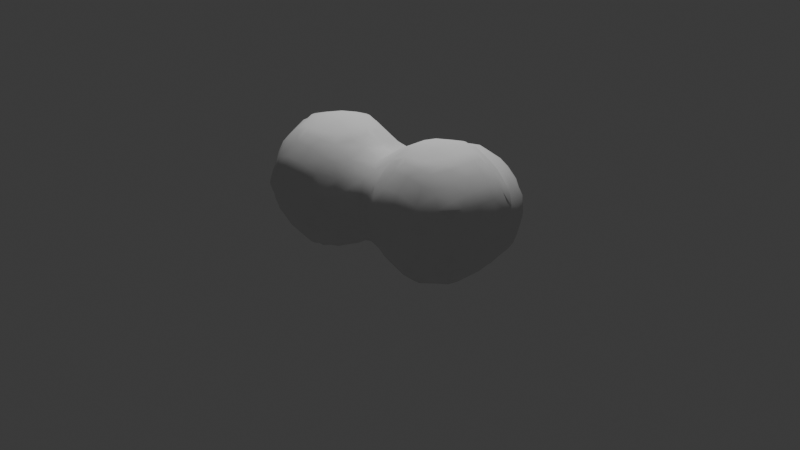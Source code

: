 # Source: SmokeMesh01.blend  (saved by Blender 4.3.34; exported with 4.5.12 LTS)
import bpy
from mathutils import Matrix  # noqa: F401  (used for matrix-valued properties, if any)

bpy.ops.wm.read_factory_settings(use_empty=True)
scene = bpy.context.scene
scene.name = 'Scene'

# ---- collections
col_collection = bpy.data.collections.new('Collection'); scene.collection.children.link(col_collection)

# ---- world
world_world = bpy.data.worlds.new('World'); scene.world = world_world
world_world.use_nodes = True; world_world.node_tree.nodes.clear()
_N = world_world.node_tree.nodes; _L = world_world.node_tree.links
n0 = _N.new('ShaderNodeOutputWorld'); n0.name = 'World Output'; n0.location = (300, 300)
n1 = _N.new('ShaderNodeBackground'); n1.name = 'Background'; n1.location = (10, 300)
n1.inputs[0].default_value = (0.05088, 0.05088, 0.05088, 1.0)
_L.new(n1.outputs[0], n0.inputs[0])
n0.is_active_output = True
world_world.color = (0.05088, 0.05088, 0.05088)
world_world.sun_shadow_jitter_overblur = 0.0

# ---- cameras
cam_camera = bpy.data.cameras.new('Camera')
cam_camera.clip_end = 100.0
cam_camera.ortho_scale = 7.314

# ---- lights
light_light = bpy.data.lights.new('Light', 'POINT')
light_light.energy = 1000.0
light_light.shadow_soft_size = 0.1

# ---- meshes
me_icosphere_015 = bpy.data.meshes.new('Icosphere.015')
me_icosphere_015.from_pydata([(-0.616, -0.25, -0.2366), (-0.639, -0.2849, -0.1), (-0.6007, -0.002889, -0.4008), (-0.6269, -0.08173, -0.302), (-0.689, -0.1, -0.1), (-0.4071, -0.6054, -0.01801), (-0.4145, -0.4122, -0.413), (-0.4552, -0.4459, -0.3), (-0.4782, -0.5094, -0.09081), (-0.449, -0.3, -0.4541), (-0.5546, -0.31, -0.302), (-0.5925, -0.3849, -0.1), (-0.4072, -0.03489, -0.606), (-0.4956, -0.08556, -0.4966), (-0.5841, -0.1362, -0.3699), (-0.2372, -0.618, -0.246), (-0.3023, -0.6313, -0.09081), (-0.3, -0.4503, -0.4503), (-0.3023, -0.5497, -0.3076), (-0.3705, -0.5824, -0.1513), (-0.2514, -0.2441, -0.6172), (-0.3109, -0.3065, -0.5557), (-0.3109, -0.1009, -0.6311), (-0.3848, -0.1682, -0.5925), (-0.1, -0.6331, -0.2782), (-0.1, -0.6904, -0.1), (-0.02087, -0.4051, -0.6041), (-0.09252, -0.4732, -0.5124), (-0.1, -0.5877, -0.3782), (-0.09252, -0.3065, -0.6287), (-0.1542, -0.3774, -0.5873), (-0.1, -0.1, -0.6893), (-0.6391, -0.2745, 0.1), (-0.6161, -0.2362, 0.2364), (-0.6958, -0.1, 0.1), (-0.6362, -0.0938, 0.3018), (-0.6072, -0.023, 0.4098), (-0.4071, -0.6054, 0.0183), (-0.473, -0.5096, 0.09098), (-0.4459, -0.4439, 0.3), (-0.4109, -0.4093, 0.409), (-0.5859, -0.3745, 0.1), (-0.5466, -0.3017, 0.3018), (-0.4455, -0.3, 0.4472), (-0.5831, -0.1563, 0.3697), (-0.4953, -0.08998, 0.4985), (-0.4074, -0.02362, 0.6049), (-0.3056, -0.6359, 0.09098), (-0.2426, -0.6256, 0.2615), (-0.376, -0.5826, 0.1516), (-0.3056, -0.5532, 0.3169), (-0.3, -0.4545, 0.4516), (-0.3073, -0.3122, 0.5536), (-0.2455, -0.2537, 0.6192), (-0.3789, -0.157, 0.5872), (-0.3073, -0.09417, 0.6301), (-0.1, -0.6961, 0.1), (-0.1, -0.6388, 0.2898), (-0.1, -0.5941, 0.3898), (-0.09858, -0.4784, 0.5159), (-0.03097, -0.4051, 0.6041), (-0.1643, -0.387, 0.5931), (-0.09858, -0.3122, 0.6299), (-0.1, -0.1, 0.6888), (-0.6007, 0.002889, -0.4008), (-0.6269, 0.08173, -0.302), (-0.689, 0.1, -0.1), (-0.616, 0.25, -0.2366), (-0.639, 0.2849, -0.1), (-0.4072, 0.03489, -0.606), (-0.4956, 0.08556, -0.4966), (-0.5841, 0.1362, -0.3699), (-0.449, 0.3, -0.4541), (-0.5546, 0.31, -0.302), (-0.5925, 0.3849, -0.1), (-0.4145, 0.4122, -0.413), (-0.4552, 0.4459, -0.3), (-0.4782, 0.5094, -0.09081), (-0.4071, 0.6054, -0.01801), (-0.3109, 0.1009, -0.6311), (-0.3848, 0.1682, -0.5925), (-0.2514, 0.2441, -0.6172), (-0.3109, 0.3065, -0.5557), (-0.3, 0.4503, -0.4503), (-0.3023, 0.5497, -0.3076), (-0.3705, 0.5824, -0.1513), (-0.2372, 0.6206, -0.246), (-0.3023, 0.6337, -0.09081), (-0.1, 0.1, -0.6893), (-0.09252, 0.3065, -0.6287), (-0.1542, 0.3774, -0.5873), (-0.02087, 0.4156, -0.6041), (-0.1034, 0.5019, -0.5169), (-0.186, 0.5883, -0.3794), (-0.05267, 0.666, -0.4464), (-0.1008, 0.71, -0.3222), (-0.123, 0.738, -0.1), (-0.006819, 0.9364, -0.4653), (-0.01118, 0.8923, -0.3133), (-0.02305, 0.8479, -0.1), (-0.00221, 1.137, -0.6068), (-0.013, 1.082, -0.5192), (-0.0146, 1.1, -0.3409), (-0.00221, 1.208, -0.6068), (-0.01114, 1.232, -0.5), (-0.01265, 1.234, -0.3595), (-0.6958, 0.1, 0.1), (-0.6362, 0.0938, 0.3018), (-0.6072, 0.023, 0.4098), (-0.6391, 0.2745, 0.1), (-0.6161, 0.2362, 0.2364), (-0.5831, 0.1563, 0.3697), (-0.4953, 0.08998, 0.4985), (-0.4074, 0.02362, 0.6049), (-0.5859, 0.3745, 0.1), (-0.5466, 0.3017, 0.3018), (-0.4455, 0.3, 0.4472), (-0.473, 0.5096, 0.09098), (-0.4459, 0.4439, 0.3), (-0.4109, 0.4093, 0.409), (-0.4071, 0.6054, 0.0183), (-0.3789, 0.157, 0.5872), (-0.3073, 0.09417, 0.6301), (-0.3073, 0.3122, 0.5536), (-0.2455, 0.2537, 0.6192), (-0.376, 0.5826, 0.1516), (-0.3056, 0.5532, 0.3169), (-0.3, 0.4545, 0.4516), (-0.3056, 0.6367, 0.09098), (-0.2426, 0.6256, 0.2615), (-0.1, 0.1, 0.6888), (-0.1643, 0.387, 0.5931), (-0.09858, 0.3122, 0.6299), (-0.1, 0.5941, 0.3898), (-0.09858, 0.4784, 0.5159), (-0.03097, 0.4051, 0.6041), (-0.08912, 0.7313, 0.08969), (-0.1, 0.6416, 0.2898), (-0.01519, 0.8157, 0.01615), (0.1, -0.6388, -0.2898), (0.1, -0.6961, -0.1), (0.03097, -0.4051, -0.6041), (0.09858, -0.4784, -0.5159), (0.1, -0.5941, -0.3898), (0.09858, -0.3122, -0.6299), (0.1643, -0.387, -0.5931), (0.1, -0.1, -0.6888), (0.2426, -0.6256, -0.2615), (0.3056, -0.6359, -0.09098), (0.3, -0.4545, -0.4516), (0.3056, -0.5532, -0.3169), (0.376, -0.5826, -0.1516), (0.2455, -0.2537, -0.6192), (0.3073, -0.3122, -0.5536), (0.2795, -0.1, -0.634), (0.3795, -0.1, -0.5882), (0.4078, -0.6054, -0.0183), (0.4112, -0.4093, -0.409), (0.4867, -0.4365, -0.2824), (0.4847, -0.5237, -0.09098), (0.4867, -0.2824, -0.4391), (0.5446, -0.3373, -0.3373), (0.5, -0.1, -0.5103), (0.6058, -0.4023, -0.204), (0.6485, -0.4177, -0.1), (0.7, -0.2047, -0.4037), (0.6835, -0.3088, -0.2824), (0.7485, -0.3792, -0.1), (0.7, -0.1, -0.4598), (0.9763, -0.4117, -0.2287), (0.9373, -0.4258, -0.1), (0.9, -0.2352, -0.4352), (0.9058, -0.3332, -0.2972), (0.8373, -0.3792, -0.1), (0.9677, -0.03192, -0.6141), (0.9006, -0.09915, -0.5367), (1.1, -0.4292, -0.2672), (1.1, -0.4786, -0.1), (1.186, -0.2054, -0.6046), (1.111, -0.2681, -0.5066), (1.1, -0.3811, -0.3672), (1.111, -0.09915, -0.6292), (1.052, -0.1653, -0.5777), (1.398, -0.4001, -0.4001), (1.319, -0.4332, -0.3165), (1.3, -0.5007, -0.1), (1.3, -0.209, -0.607), (1.319, -0.3252, -0.4801), (1.265, -0.3967, -0.3942), (1.3, -0.1, -0.6477), (1.4, -0.4001, -0.4001), (1.48, -0.4173, -0.2811), (1.5, -0.459, -0.1), (1.41, -0.2065, -0.6048), (1.472, -0.2846, -0.4809), (1.534, -0.3626, -0.3352), (1.486, -0.08983, -0.6228), (1.544, -0.1497, -0.5616), (1.601, -0.4009, -0.2018), (1.619, -0.4111, -0.1), (1.637, -0.2292, -0.4283), (1.686, -0.2862, -0.2778), (1.719, -0.3281, -0.1), (1.612, -0.01639, -0.609), (1.691, -0.08394, -0.4851), (1.771, -0.1515, -0.3538), (1.808, -0.2098, -0.2205), (1.821, -0.2281, -0.1), (1.807, -0.01816, -0.4085), (1.832, -0.0909, -0.2923), (1.894, -0.1, -0.1), (0.1, -0.6904, 0.1), (0.1, -0.6331, 0.2782), (0.1, -0.5877, 0.3782), (0.09252, -0.4732, 0.5124), (0.02087, -0.4051, 0.6041), (0.1542, -0.3774, 0.5873), (0.09252, -0.3065, 0.6287), (0.1, -0.1, 0.6893), (0.3023, -0.6313, 0.09081), (0.2372, -0.618, 0.246), (0.3705, -0.5824, 0.1513), (0.3023, -0.5497, 0.3076), (0.3, -0.4503, 0.4503), (0.3109, -0.3065, 0.5557), (0.2514, -0.2441, 0.6172), (0.3848, -0.1682, 0.5925), (0.3109, -0.1009, 0.6311), (0.4078, -0.6054, 0.01801), (0.4847, -0.5242, 0.09081), (0.4891, -0.4387, 0.2834), (0.4152, -0.4122, 0.413), (0.5486, -0.3386, 0.339), (0.4891, -0.2831, 0.445), (0.4847, -0.1009, 0.5286), (0.4078, -0.03489, 0.606), (0.6497, -0.4185, 0.1), (0.6074, -0.4033, 0.2057), (0.7497, -0.3777, 0.1), (0.6854, -0.2891, 0.3), (0.63, -0.2052, 0.4028), (0.7633, -0.1914, 0.3942), (0.698, -0.1148, 0.4327), (0.9371, -0.4283, 0.1), (0.9761, -0.415, 0.2309), (0.8371, -0.3777, 0.1), (0.8913, -0.3088, 0.3126), (0.9398, -0.2446, 0.4416), (0.8064, -0.1914, 0.3942), (0.8896, -0.111, 0.5038), (0.9729, -0.0307, 0.6145), (1.1, -0.4805, 0.1), (1.1, -0.4311, 0.2674), (1.1, -0.3803, 0.3674), (1.115, -0.2662, 0.505), (1.192, -0.2032, 0.6024), (1.058, -0.164, 0.5749), (1.115, -0.09842, 0.6241), (1.3, -0.4979, 0.1), (1.3, -0.4386, 0.2841), (1.3, -0.3908, 0.3841), (1.309, -0.2745, 0.5192), (1.248, -0.2032, 0.6024), (1.381, -0.1971, 0.5986), (1.309, -0.1182, 0.6278), (1.518, -0.4449, 0.1161), (1.463, -0.425, 0.2533), (1.596, -0.3982, 0.1935), (1.518, -0.3697, 0.312), (1.5, -0.2634, 0.4688), (1.5, -0.1542, 0.5688), (1.5, -0.0542, 0.6185), (1.624, -0.4139, 0.06017), (1.694, -0.3456, 0.1161), (1.703, -0.2646, 0.3006), (1.639, -0.226, 0.4265), (1.772, -0.1485, 0.3677), (1.689, -0.07852, 0.4827), (1.606, -0.008542, 0.604), (1.826, -0.2333, 0.1), (1.815, -0.2168, 0.2343), (1.898, -0.1, 0.1), (1.834, -0.0891, 0.3006), (1.804, -0.01517, 0.4055), (0.1, 0.1, -0.6888), (0.116, 0.3191, -0.6299), (0.1934, 0.3985, -0.5993), (0.112, 0.4754, -0.6181), (0.1934, 0.4018, -0.5993), (0.03056, 0.5489, -0.5798), (0.1738, 0.7606, -0.8364), (0.1308, 0.6964, -0.6993), (0.02674, 0.7196, -0.5079), (0.0003847, 0.7993, -0.3984), (0.1452, 0.9, -0.8688), (0.05549, 0.9, -0.7), (0.008473, 0.8818, -0.5192), (0.0003847, 0.803, -0.3984), (0.005014, 0.9815, -0.2283), (0.03639, 0.9479, -0.1), (0.133, 1.1, -0.8805), (0.02651, 1.082, -0.6841), (0.0001241, 1.004, -0.5987), (0.01058, 1.1, -0.2409), (0.07958, 1.1, -0.1), (0.1516, 1.3, -0.8627), (0.05191, 1.285, -0.6841), (0.02432, 1.332, -0.5), (0.03278, 1.3, -0.2957), (0.1331, 1.307, -0.08679), (0.1779, 1.429, -0.8315), (0.1467, 1.469, -0.7), (0.1375, 1.518, -0.5016), (0.1453, 1.508, -0.3137), (0.1642, 1.447, -0.1447), (0.2795, 0.1, -0.634), (0.3795, 0.1, -0.5893), (0.2906, 0.3136, -0.6194), (0.3789, 0.2287, -0.5888), (0.2024, 0.3985, -0.5993), (0.3714, 0.5795, -0.8217), (0.2869, 0.4907, -0.6925), (0.2024, 0.4018, -0.5993), (0.367, 0.7712, -1.02), (0.3025, 0.6993, -0.8957), (0.238, 0.6273, -0.7655), (0.3346, 0.9, -1.041), (0.2346, 0.9, -0.9688), (0.3213, 1.1, -1.05), (0.2213, 1.1, -0.9805), (0.3459, 1.3, -1.033), (0.2459, 1.3, -0.9627), (0.2122, 1.378, -0.01132), (0.3787, 1.416, -1.012), (0.3135, 1.489, -0.89), (0.2393, 1.569, -0.7), (0.2041, 1.597, -0.5693), (0.2252, 1.58, -0.2561), (0.2853, 1.515, -0.08233), (0.5, 0.1, -0.5191), (0.5, 0.367, -0.6263), (0.5, 0.267, -0.5509), (0.5, 0.5508, -0.8583), (0.5, 0.4508, -0.7263), (0.5, 0.7368, -1.043), (0.5, 0.6368, -0.9583), (0.5, 0.9, -1.108), (0.5, 1.1, -1.126), (0.5, 1.3, -1.095), (0.5, 1.444, -1.034), (0.5, 1.544, -0.9421), (0.4377, 1.583, -0.02), (0.7, 0.1, -0.5062), (0.7, 0.3556, -0.6487), (0.7, 0.2556, -0.5501), (0.7, 0.5288, -0.8893), (0.7, 0.4288, -0.7487), (0.7, 0.7119, -1.052), (0.7, 0.6119, -0.9893), (0.7, 0.9, -1.129), (0.7, 1.1, -1.15), (0.7, 1.3, -1.119), (0.7, 1.467, -1.046), (0.7, 1.567, -0.9658), (0.9403, 0.1, -0.629), (0.8403, 0.1, -0.5765), (0.8917, 0.2881, -0.6669), (0.8195, 0.2135, -0.5877), (0.9, 0.5392, -0.8667), (0.9, 0.4392, -0.7652), (0.9, 0.7412, -1.033), (0.9, 0.6412, -0.9667), (0.9, 0.9, -1.094), (0.9, 1.1, -1.118), (0.9, 1.3, -1.081), (0.9, 1.437, -1.023), (0.9, 1.537, -0.9404), (0.9454, 1.574, -0.03352), (1.1, 0.1, -0.6836), (1.1, 0.3, -0.701), (1.035, 0.5688, -0.826), (1.101, 0.5013, -0.7418), (1.015, 0.7836, -1.012), (1.091, 0.717, -0.8844), (1.168, 0.6505, -0.7691), (1.046, 0.9, -1.031), (1.146, 0.9, -0.9423), (1.067, 1.1, -1.044), (1.167, 1.1, -0.9661), (1.034, 1.3, -1.024), (1.134, 1.3, -0.9395), (1.181, 1.349, -0.02206), (1.003, 1.403, -1.003), (1.072, 1.475, -0.8759), (1.141, 1.545, -0.7), (1.183, 1.583, -0.5), (1.171, 1.573, -0.3), (1.106, 1.504, -0.09446), (1.3, 0.1, -0.6992), (1.3, 0.3, -0.6986), (1.317, 0.5173, -0.6536), (1.395, 0.5954, -0.5977), (1.207, 0.7838, -0.8095), (1.269, 0.7103, -0.7015), (1.382, 0.7, -0.5819), (1.231, 0.9, -0.8423), (1.314, 0.9, -0.7), (1.384, 0.9145, -0.5069), (1.396, 0.9908, -0.3596), (1.377, 0.9893, -0.04589), (1.249, 1.1, -0.8661), (1.34, 1.1, -0.7), (1.384, 1.1, -0.5), (1.382, 1.085, -0.2958), (1.336, 1.085, -0.1075), (1.229, 1.3, -0.8395), (1.298, 1.3, -0.7), (1.35, 1.3, -0.5), (1.333, 1.3, -0.3), (1.244, 1.289, -0.09324), (1.209, 1.413, -0.8114), (1.232, 1.445, -0.7), (1.259, 1.483, -0.5), (1.252, 1.473, -0.3), (1.224, 1.434, -0.1554), (1.5, 0.1, -0.6617), (1.5, 0.3, -0.6608), (1.5, 0.4578, -0.6241), (1.5, 0.5578, -0.5682), (1.501, 0.6964, -0.4815), (1.575, 0.7697, -0.3), (1.599, 0.799, -0.1959), (1.434, 0.8575, -0.4449), (1.462, 0.9145, -0.2958), (1.501, 0.9007, -0.1209), (1.403, 1.009, -0.2263), (1.403, 1.009, -0.1792), (0.1967, 1.604, -0.436), (0.1967, 1.604, -0.3894), (0.3817, 1.613, -0.8151), (0.3393, 1.638, -0.7), (0.2824, 1.654, -0.5016), (0.2951, 1.65, -0.3137), (0.3585, 1.63, -0.1533), (0.5, 1.634, -0.8421), (0.5, 1.705, -0.7), (0.5138, 1.767, -0.4907), (0.5138, 1.755, -0.3145), (0.5026, 1.652, -0.092), (0.5897, 1.803, -0.4178), (0.5897, 1.803, -0.3908), (0.7, 1.648, -0.8658), (0.7, 1.736, -0.7), (0.6939, 1.787, -0.4907), (0.6939, 1.772, -0.3145), (0.7, 1.681, -0.1), (0.6232, 1.803, -0.4178), (0.6232, 1.803, -0.3908), (0.9, 1.629, -0.8404), (0.9, 1.701, -0.7), (0.9, 1.747, -0.5), (0.9, 1.726, -0.3), (0.8872, 1.644, -0.1001), (1.008, 1.606, -0.8071), (1.041, 1.632, -0.7), (1.083, 1.657, -0.5), (1.071, 1.645, -0.3), (1.03, 1.621, -0.1669), (1.629, 0.1, -0.6171), (1.729, 0.1, -0.5339), (1.629, 0.3, -0.6167), (1.729, 0.3, -0.5332), (1.611, 0.415, -0.6084), (1.69, 0.4822, -0.4838), (1.768, 0.5494, -0.3503), (1.635, 0.6273, -0.4266), (1.701, 0.6606, -0.2902), (1.692, 0.7397, -0.1175), (1.621, 0.8121, -0.06253), (1.826, 0.1, -0.4339), (1.901, 0.1, -0.3), (1.963, 0.1, -0.1), (1.826, 0.3, -0.4332), (1.9, 0.3, -0.3), (1.962, 0.3, -0.1), (1.806, 0.416, -0.4077), (1.831, 0.4896, -0.2902), (1.891, 0.5, -0.1), (1.807, 0.608, -0.2169), (1.819, 0.6254, -0.1), (0.1, 0.1, 0.6893), (0.1542, 0.3774, 0.5873), (0.09252, 0.3065, 0.6287), (0.1, 0.5877, 0.3745), (0.09252, 0.4732, 0.5124), (0.02087, 0.4051, 0.6041), (0.1, 0.7398, 0.1296), (0.1, 0.6398, 0.2745), (0.1061, 0.8894, 0.03938), (0.169, 1.1, 0.0348), (0.1818, 1.245, 0.02029), (0.3848, 0.1682, 0.5925), (0.3109, 0.1009, 0.6311), (0.3109, 0.3065, 0.5557), (0.2514, 0.2441, 0.6172), (0.3, 0.5511, 0.3499), (0.3, 0.4511, 0.4503), (0.3, 0.7524, 0.1579), (0.3, 0.6524, 0.2499), (0.3, 0.9, 0.127), (0.3, 1.1, 0.1336), (0.2873, 1.307, 0.07831), (0.3455, 1.45, 0.04459), (0.5954, 0.1899, 0.3965), (0.5016, 0.1124, 0.5057), (0.4078, 0.03489, 0.606), (0.5622, 0.3, 0.3745), (0.4622, 0.3, 0.4542), (0.4925, 0.4879, 0.3226), (0.4208, 0.4132, 0.4131), (0.5, 0.7804, 0.1897), (0.5, 0.6804, 0.2262), (0.4811, 0.8816, 0.1914), (0.5352, 0.9361, 0.2189), (0.4044, 1.1, 0.1988), (0.5044, 1.1, 0.2255), (0.4824, 1.31, 0.1832), (0.5374, 1.25, 0.2151), (0.5026, 1.51, 0.07086), (0.6059, 0.1899, 0.3965), (0.6835, 0.114, 0.4655), (0.6291, 0.3, 0.3745), (0.7291, 0.3, 0.4645), (0.6997, 0.5093, 0.3417), (0.7662, 0.4488, 0.4284), (0.6063, 0.794, 0.1991), (0.6838, 0.7164, 0.2453), (0.6063, 0.8027, 0.1991), (0.6838, 0.8816, 0.2257), (0.7, 1.1, 0.246), (0.7, 1.381, 0.1946), (0.7, 1.281, 0.2206), (0.7, 1.5, 0.1077), (0.8407, 0.1, 0.5676), (0.9407, 0.1, 0.6237), (0.8437, 0.3, 0.5645), (0.9437, 0.3, 0.6233), (0.8138, 0.5822, 0.3906), (0.8953, 0.5056, 0.5008), (0.9768, 0.4291, 0.614), (0.8883, 0.7056, 0.349), (0.9472, 0.6426, 0.4399), (0.9877, 0.995, 0.1955), (0.9126, 0.917, 0.2437), (0.9754, 1.1, 0.1921), (0.8754, 1.1, 0.2206), (0.9077, 1.315, 0.179), (0.8461, 1.258, 0.2124), (0.8872, 1.504, 0.06606), (1.1, 0.1, 0.6699), (1.1, 0.3, 0.6691), (1.061, 0.5624, 0.5733), (1.116, 0.4974, 0.6231), (1.1, 0.7774, 0.3778), (1.116, 0.6634, 0.504), (1.194, 0.6024, 0.6018), (1.1, 0.9739, 0.1669), (1.1, 0.8739, 0.2778), (1.1, 1.1, 0.1159), (1.109, 1.289, 0.06326), (1.048, 1.441, 0.04006), (1.3, 0.1, 0.6862), (1.3, 0.3, 0.6855), (1.364, 0.5934, 0.5968), (1.298, 0.516, 0.6269), (1.3, 0.788, 0.3786), (1.298, 0.6718, 0.5181), (1.23, 0.6024, 0.6018), (1.306, 0.9501, 0.0962), (1.3, 0.8456, 0.2786), (1.236, 1.1, 0.02386), (1.204, 1.216, 0.004803), (1.5, 0.1, 0.6537), (1.5, 0.3, 0.6532), (1.5, 0.5508, 0.566), (1.5, 0.4508, 0.6179), (1.592, 0.7963, 0.1865), (1.515, 0.7663, 0.31), (1.5, 0.6607, 0.466), (1.515, 0.8552, 0.1119), (1.459, 0.8239, 0.2499), (0.5711, 1.61, 0.01176), (0.7, 1.611, 0.01303), (0.812, 1.605, 0.005621), (1.72, 0.1, 0.5213), (1.62, 0.1, 0.6137), (1.72, 0.3, 0.5209), (1.62, 0.3, 0.6134), (1.769, 0.5461, 0.364), (1.687, 0.4769, 0.4814), (1.605, 0.4077, 0.6037), (1.692, 0.7422, 0.1119), (1.702, 0.6612, 0.2984), (1.636, 0.6242, 0.4246), (1.621, 0.8121, 0.05315), (1.954, 0.1, 0.1), (1.884, 0.1, 0.3), (1.819, 0.1, 0.4213), (1.953, 0.3, 0.1), (1.883, 0.3, 0.3), (1.818, 0.3, 0.4209), (1.895, 0.5, 0.1), (1.832, 0.4876, 0.2984), (1.804, 0.4127, 0.405), (1.824, 0.6305, 0.1), (1.813, 0.6149, 0.2306)], [], [(4, 3, 0, 1), (10, 9, 6, 7), (11, 10, 7, 8), (11, 1, 0, 10), (14, 13, 9, 10), (14, 3, 2, 13), (3, 14, 10, 0), (18, 7, 6, 17), (19, 18, 15, 16), (19, 8, 7, 18), (8, 19, 16, 5), (9, 21, 17, 6), (23, 22, 20, 21), (23, 13, 12, 22), (13, 23, 21, 9), (25, 16, 15, 24), (28, 18, 17, 27), (18, 28, 24, 15), (30, 29, 26, 27), (30, 21, 20, 29), (21, 30, 27, 17), (22, 31, 29, 20), (34, 4, 1, 32), (35, 34, 32, 33), (38, 8, 5, 37), (41, 11, 8, 38), (41, 32, 1, 11), (42, 41, 38, 39), (42, 33, 32, 41), (43, 42, 39, 40), (44, 35, 33, 42), (45, 44, 42, 43), (45, 36, 35, 44), (47, 37, 5, 16), (49, 38, 37, 47), (50, 49, 47, 48), (50, 39, 38, 49), (51, 40, 39, 50), (52, 43, 40, 51), (54, 45, 43, 52), (55, 54, 52, 53), (55, 46, 45, 54), (56, 47, 16, 25), (57, 48, 47, 56), (58, 50, 48, 57), (59, 51, 50, 58), (61, 52, 51, 59), (62, 61, 59, 60), (62, 53, 52, 61), (63, 55, 53, 62), (65, 64, 2, 3), (66, 65, 3, 4), (68, 67, 65, 66), (70, 69, 12, 13), (64, 70, 13, 2), (65, 71, 70, 64), (73, 72, 70, 71), (67, 73, 71, 65), (68, 74, 73, 67), (76, 75, 72, 73), (77, 76, 73, 74), (69, 79, 22, 12), (70, 80, 79, 69), (82, 81, 79, 80), (72, 82, 80, 70), (75, 83, 82, 72), (76, 84, 83, 75), (77, 85, 84, 76), (87, 86, 84, 85), (78, 87, 85, 77), (79, 88, 31, 22), (81, 89, 88, 79), (82, 90, 89, 81), (92, 91, 89, 90), (83, 92, 90, 82), (84, 93, 92, 83), (95, 94, 92, 93), (86, 95, 93, 84), (87, 96, 95, 86), (99, 98, 95, 96), (102, 101, 97, 98), (104, 103, 100, 101), (105, 104, 101, 102), (106, 66, 4, 34), (107, 106, 34, 35), (108, 107, 35, 36), (109, 68, 66, 106), (110, 109, 106, 107), (108, 112, 111, 107), (112, 108, 36, 45), (113, 112, 45, 46), (109, 114, 74, 68), (110, 115, 114, 109), (115, 110, 107, 111), (116, 115, 111, 112), (117, 77, 74, 114), (118, 117, 114, 115), (119, 118, 115, 116), (120, 78, 77, 117), (113, 122, 121, 112), (122, 113, 46, 55), (123, 116, 112, 121), (124, 123, 121, 122), (118, 126, 125, 117), (119, 127, 126, 118), (127, 119, 116, 123), (120, 128, 87, 78), (128, 120, 117, 125), (129, 128, 125, 126), (130, 122, 55, 63), (124, 132, 131, 123), (132, 124, 122, 130), (127, 134, 133, 126), (134, 127, 123, 131), (135, 134, 131, 132), (128, 136, 96, 87), (129, 137, 136, 128), (137, 129, 126, 133), (138, 99, 96, 136), (140, 25, 24, 139), (142, 27, 26, 141), (143, 28, 27, 142), (28, 143, 139, 24), (29, 144, 141, 26), (144, 145, 142, 141), (31, 146, 144, 29), (148, 140, 139, 147), (150, 143, 142, 149), (143, 150, 147, 139), (150, 151, 148, 147), (153, 145, 144, 152), (145, 153, 149, 142), (146, 154, 152, 144), (154, 155, 153, 152), (158, 150, 149, 157), (159, 151, 150, 158), (151, 159, 156, 148), (153, 160, 157, 149), (160, 161, 158, 157), (155, 162, 160, 153), (164, 159, 158, 163), (166, 161, 160, 165), (161, 166, 163, 158), (166, 167, 164, 163), (162, 168, 165, 160), (172, 166, 165, 171), (173, 172, 169, 170), (173, 167, 166, 172), (168, 175, 171, 165), (177, 170, 169, 176), (180, 172, 171, 179), (172, 180, 176, 169), (182, 181, 178, 179), (182, 175, 174, 181), (175, 182, 179, 171), (185, 177, 176, 184), (187, 179, 178, 186), (188, 187, 183, 184), (188, 180, 179, 187), (180, 188, 184, 176), (181, 189, 186, 178), (191, 184, 183, 190), (192, 185, 184, 191), (194, 187, 186, 193), (187, 194, 190, 183), (194, 195, 191, 190), (189, 196, 193, 186), (196, 197, 194, 193), (199, 192, 191, 198), (201, 195, 194, 200), (195, 201, 198, 191), (201, 202, 199, 198), (204, 197, 196, 203), (197, 204, 200, 194), (204, 205, 201, 200), (207, 202, 201, 206), (209, 205, 204, 208), (205, 209, 206, 201), (209, 210, 207, 206), (211, 56, 25, 140), (212, 57, 56, 211), (213, 58, 57, 212), (214, 59, 58, 213), (215, 60, 59, 214), (216, 217, 215, 214), (217, 62, 60, 215), (218, 63, 62, 217), (219, 211, 140, 148), (220, 212, 211, 219), (221, 222, 220, 219), (222, 213, 212, 220), (223, 214, 213, 222), (224, 216, 214, 223), (225, 217, 216, 224), (226, 227, 225, 224), (227, 218, 217, 225), (228, 219, 148, 156), (159, 229, 228, 156), (229, 221, 219, 228), (230, 222, 221, 229), (231, 223, 222, 230), (232, 233, 231, 230), (233, 224, 223, 231), (234, 226, 224, 233), (235, 227, 226, 234), (236, 229, 159, 164), (237, 230, 229, 236), (167, 238, 236, 164), (238, 239, 237, 236), (239, 232, 230, 237), (240, 233, 232, 239), (241, 242, 240, 239), (242, 234, 233, 240), (245, 173, 170, 243), (245, 238, 167, 173), (246, 245, 243, 244), (246, 239, 238, 245), (248, 241, 239, 246), (249, 248, 246, 247), (249, 242, 241, 248), (251, 243, 170, 177), (252, 244, 243, 251), (253, 246, 244, 252), (254, 247, 246, 253), (256, 249, 247, 254), (257, 256, 254, 255), (257, 250, 249, 256), (258, 251, 177, 185), (259, 252, 251, 258), (260, 253, 252, 259), (261, 254, 253, 260), (262, 255, 254, 261), (263, 264, 262, 261), (264, 257, 255, 262), (265, 258, 185, 192), (266, 259, 258, 265), (267, 268, 266, 265), (268, 260, 259, 266), (269, 261, 260, 268), (270, 263, 261, 269), (271, 264, 263, 270), (272, 265, 192, 199), (202, 273, 272, 199), (273, 267, 265, 272), (274, 268, 267, 273), (275, 269, 268, 274), (276, 277, 275, 274), (277, 270, 269, 275), (278, 271, 270, 277), (279, 273, 202, 207), (280, 274, 273, 279), (210, 281, 279, 207), (281, 282, 280, 279), (282, 276, 274, 280), (283, 277, 276, 282), (88, 284, 146, 31), (89, 285, 284, 88), (91, 287, 285, 89), (287, 288, 286, 285), (92, 289, 287, 91), (292, 291, 287, 289), (94, 292, 289, 92), (95, 293, 292, 94), (295, 294, 290, 291), (296, 295, 291, 292), (297, 296, 292, 293), (297, 98, 97, 296), (98, 297, 293, 95), (99, 299, 298, 98), (301, 300, 294, 295), (302, 301, 295, 296), (302, 101, 100, 301), (101, 302, 296, 97), (303, 102, 98, 298), (304, 303, 298, 299), (306, 305, 300, 301), (103, 306, 301, 100), (104, 307, 306, 103), (105, 308, 307, 104), (308, 105, 102, 303), (309, 308, 303, 304), (311, 310, 305, 306), (312, 311, 306, 307), (313, 312, 307, 308), (314, 313, 308, 309), (284, 315, 154, 146), (315, 316, 155, 154), (285, 317, 315, 284), (317, 318, 316, 315), (286, 319, 317, 285), (322, 321, 317, 319), (322, 288, 287, 321), (288, 322, 319, 286), (325, 324, 320, 321), (325, 291, 290, 324), (291, 325, 321, 287), (327, 326, 323, 324), (294, 327, 324, 290), (329, 328, 326, 327), (300, 329, 327, 294), (331, 330, 328, 329), (305, 331, 329, 300), (334, 333, 330, 331), (310, 334, 331, 305), (311, 335, 334, 310), (312, 336, 335, 311), (314, 338, 337, 313), (338, 314, 309, 332), (316, 339, 162, 155), (341, 318, 317, 340), (318, 341, 339, 316), (343, 321, 320, 342), (321, 343, 340, 317), (345, 324, 323, 344), (324, 345, 342, 320), (326, 346, 344, 323), (328, 347, 346, 326), (330, 348, 347, 328), (333, 349, 348, 330), (334, 350, 349, 333), (339, 352, 168, 162), (354, 341, 340, 353), (341, 354, 352, 339), (356, 343, 342, 355), (343, 356, 353, 340), (358, 345, 344, 357), (345, 358, 355, 342), (346, 359, 357, 344), (347, 360, 359, 346), (348, 361, 360, 347), (349, 362, 361, 348), (350, 363, 362, 349), (365, 364, 174, 175), (352, 365, 175, 168), (367, 366, 364, 365), (367, 354, 353, 366), (354, 367, 365, 352), (369, 356, 355, 368), (356, 369, 366, 353), (371, 358, 357, 370), (358, 371, 368, 355), (359, 372, 370, 357), (360, 373, 372, 359), (361, 374, 373, 360), (362, 375, 374, 361), (363, 376, 375, 362), (364, 378, 181, 174), (366, 379, 378, 364), (381, 369, 368, 380), (369, 381, 379, 366), (383, 371, 370, 382), (371, 383, 380, 368), (383, 384, 381, 380), (372, 385, 382, 370), (385, 386, 383, 382), (373, 387, 385, 372), (387, 388, 386, 385), (374, 389, 387, 373), (389, 390, 388, 387), (375, 392, 389, 374), (392, 393, 390, 389), (376, 393, 392, 375), (378, 398, 189, 181), (379, 399, 398, 378), (381, 400, 399, 379), (403, 384, 383, 402), (384, 403, 400, 381), (403, 404, 401, 400), (386, 405, 402, 383), (405, 406, 403, 402), (406, 407, 404, 403), (388, 410, 405, 386), (410, 411, 406, 405), (411, 412, 407, 406), (412, 413, 408, 407), (390, 415, 410, 388), (415, 416, 411, 410), (416, 417, 412, 411), (417, 418, 413, 412), (418, 419, 414, 413), (393, 420, 415, 390), (420, 421, 416, 415), (394, 421, 420, 393), (421, 422, 417, 416), (395, 422, 421, 394), (422, 423, 418, 417), (396, 423, 422, 395), (423, 424, 419, 418), (397, 424, 423, 396), (424, 397, 391, 419), (398, 425, 196, 189), (399, 426, 425, 398), (400, 427, 426, 399), (401, 428, 427, 400), (404, 429, 428, 401), (407, 432, 429, 404), (432, 433, 430, 429), (408, 433, 432, 407), (433, 434, 431, 430), (413, 435, 433, 408), (435, 436, 434, 433), (414, 436, 435, 413), (436, 414, 409, 434), (438, 437, 312, 313), (440, 439, 334, 335), (441, 440, 335, 336), (437, 441, 336, 312), (438, 442, 441, 437), (442, 438, 313, 337), (443, 442, 337, 338), (439, 444, 350, 334), (440, 445, 444, 439), (441, 446, 445, 440), (442, 447, 446, 441), (443, 448, 447, 442), (448, 443, 338, 351), (450, 449, 446, 447), (444, 451, 363, 350), (445, 452, 451, 444), (446, 453, 452, 445), (448, 455, 454, 447), (449, 456, 453, 446), (456, 457, 454, 453), (450, 457, 456, 449), (457, 450, 447, 454), (451, 458, 376, 363), (452, 459, 458, 451), (453, 460, 459, 452), (454, 461, 460, 453), (455, 462, 461, 454), (458, 463, 393, 376), (463, 464, 394, 393), (459, 464, 463, 458), (464, 465, 395, 394), (460, 465, 464, 459), (465, 466, 396, 395), (461, 466, 465, 460), (466, 467, 397, 396), (462, 467, 466, 461), (467, 462, 377, 397), (425, 468, 203, 196), (468, 469, 204, 203), (426, 470, 468, 425), (470, 471, 469, 468), (427, 472, 470, 426), (472, 473, 471, 470), (428, 473, 472, 427), (429, 475, 473, 428), (475, 476, 474, 473), (430, 476, 475, 429), (431, 477, 476, 430), (434, 478, 477, 431), (469, 479, 208, 204), (479, 480, 209, 208), (480, 481, 210, 209), (471, 482, 479, 469), (482, 483, 480, 479), (483, 484, 481, 480), (473, 485, 482, 471), (485, 486, 483, 482), (474, 486, 485, 473), (486, 487, 484, 483), (476, 488, 486, 474), (488, 489, 487, 486), (477, 489, 488, 476), (490, 130, 63, 218), (492, 132, 130, 490), (134, 494, 493, 133), (494, 495, 492, 491), (135, 495, 494, 134), (495, 135, 132, 492), (137, 497, 496, 136), (497, 137, 133, 493), (138, 498, 299, 99), (498, 138, 136, 496), (499, 304, 299, 498), (500, 309, 304, 499), (502, 490, 218, 227), (503, 504, 502, 501), (492, 504, 503, 491), (504, 492, 490, 502), (494, 506, 505, 493), (506, 494, 491, 503), (497, 508, 507, 496), (508, 497, 493, 505), (509, 498, 496, 507), (510, 499, 498, 509), (500, 511, 332, 309), (511, 500, 499, 510), (512, 338, 332, 511), (514, 515, 235, 234), (502, 515, 514, 501), (515, 502, 227, 235), (516, 517, 514, 513), (517, 503, 501, 514), (518, 519, 517, 516), (506, 519, 518, 505), (519, 506, 503, 517), (508, 521, 520, 507), (521, 508, 505, 518), (522, 509, 507, 520), (524, 510, 509, 522), (525, 524, 522, 523), (526, 511, 510, 524), (527, 526, 524, 525), (512, 528, 351, 338), (528, 512, 511, 526), (514, 530, 529, 513), (530, 514, 234, 242), (531, 516, 513, 529), (532, 531, 529, 530), (533, 518, 516, 531), (534, 533, 531, 532), (521, 536, 535, 520), (536, 521, 518, 533), (537, 522, 520, 535), (538, 537, 535, 536), (538, 523, 522, 537), (539, 525, 523, 538), (527, 541, 540, 526), (541, 527, 525, 539), (542, 528, 526, 540), (543, 530, 242, 249), (544, 543, 249, 250), (545, 532, 530, 543), (546, 545, 543, 544), (534, 548, 547, 533), (548, 534, 532, 545), (549, 548, 545, 546), (550, 536, 533, 547), (551, 550, 547, 548), (553, 538, 536, 550), (554, 555, 553, 552), (555, 539, 538, 553), (556, 557, 555, 554), (541, 557, 556, 540), (557, 541, 539, 555), (558, 542, 540, 556), (559, 544, 250, 257), (560, 546, 544, 559), (549, 562, 561, 548), (562, 549, 546, 560), (551, 564, 563, 550), (564, 551, 548, 561), (565, 564, 561, 562), (553, 567, 566, 552), (567, 553, 550, 563), (568, 554, 552, 566), (569, 556, 554, 568), (397, 570, 569, 391), (558, 570, 397, 377), (570, 558, 556, 569), (571, 559, 257, 264), (572, 560, 559, 571), (574, 562, 560, 572), (564, 576, 575, 563), (576, 577, 574, 573), (565, 577, 576, 564), (577, 565, 562, 574), (567, 579, 578, 566), (579, 567, 563, 575), (414, 580, 578, 409), (580, 568, 566, 578), (419, 581, 580, 414), (569, 581, 419, 391), (581, 569, 568, 580), (582, 571, 264, 271), (583, 572, 571, 582), (574, 585, 584, 573), (585, 574, 572, 583), (576, 588, 587, 575), (588, 576, 573, 584), (578, 589, 434, 409), (589, 590, 587, 586), (579, 590, 589, 578), (590, 579, 575, 587), (591, 448, 351, 528), (591, 592, 455, 448), (592, 591, 528, 542), (462, 593, 558, 377), (592, 593, 462, 455), (593, 592, 542, 558), (594, 595, 278, 277), (595, 582, 271, 278), (596, 597, 595, 594), (597, 583, 582, 595), (599, 600, 597, 596), (585, 600, 599, 584), (600, 585, 583, 597), (587, 602, 601, 586), (602, 603, 599, 598), (588, 603, 602, 587), (603, 588, 584, 599), (478, 604, 601, 477), (589, 604, 478, 434), (604, 589, 586, 601), (481, 605, 281, 210), (605, 606, 282, 281), (606, 607, 283, 282), (607, 594, 277, 283), (484, 608, 605, 481), (608, 609, 606, 605), (609, 610, 607, 606), (610, 596, 594, 607), (487, 611, 608, 484), (611, 612, 609, 608), (612, 613, 610, 609), (599, 613, 612, 598), (613, 599, 596, 610), (489, 614, 611, 487), (601, 614, 489, 477), (614, 615, 612, 611), (602, 615, 614, 601), (615, 602, 598, 612)])
me_icosphere_015.polygons.foreach_set('use_smooth', [True] * 614)
_uv = me_icosphere_015.uv_layers.new(name='UVMap')
_uv.uv.foreach_set('vector', [0.744, 0.842, 0.7931, 0.8386, 0.7834, 0.878, 0.7421, 0.8847, 0.8111, 0.8922, 0.8521, 0.8822, 0.8821, 0.9098, 0.8401, 0.9278, 0.7402, 0.9092, 0.8111, 0.8922, 0.8401, 0.9278, 0.7275, 0.9463, 0.7402, 0.9092, 0.7421, 0.8847, 0.7834, 0.878, 0.8111, 0.8922, 0.8146, 0.849, 0.8469, 0.8312, 0.8521, 0.8822, 0.8111, 0.8922, 0.8146, 0.849, 0.7931, 0.8386, 0.8124, 0.8163, 0.8469, 0.8312, 0.7931, 0.8386, 0.8146, 0.849, 0.8111, 0.8922, 0.7834, 0.878, 0.9264, 0.9556, 0.8401, 0.9278, 0.8821, 0.9098, 0.9311, 0.9146, 0.7807, 0.9752, 0.9264, 0.9556, 0.8402, 0.9977, 0.6311, 0.9915, 0.7807, 0.9752, 0.7275, 0.9463, 0.8401, 0.9278, 0.9264, 0.9556, 0.7275, 0.9463, 0.7807, 0.9752, 0.6311, 0.9915, 0.6427, 0.965, 0.8521, 0.8822, 0.901, 0.8723, 0.9311, 0.9146, 0.8821, 0.9098, 0.873, 0.8389, 0.882, 0.8205, 0.9116, 0.8504, 0.901, 0.8723, 0.873, 0.8389, 0.8469, 0.8312, 0.857, 0.8088, 0.882, 0.8205, 0.8469, 0.8312, 0.873, 0.8389, 0.901, 0.8723, 0.8521, 0.8822, 0.2763, 0.9661, 0.6311, 0.9915, 0.01774, 0.976, 0.1006, 0.9563, 0.995, 0.9483, 0.9264, 0.9556, 0.9311, 0.9146, 0.9802, 0.9084, 0.9264, 0.9556, 0.995, 0.9483, 0.9882, 0.9873, 0.8402, 0.9977, 0.9349, 0.8811, 0.9442, 0.8538, 0.9515, 0.8748, 0.9802, 0.9084, 0.9349, 0.8811, 0.901, 0.8723, 0.9116, 0.8504, 0.9442, 0.8538, 0.901, 0.8723, 0.9349, 0.8811, 0.9802, 0.9084, 0.9311, 0.9146, 0.882, 0.8205, 0.9259, 0.8057, 0.9442, 0.8538, 0.9116, 0.8504, 0.6989, 0.8344, 0.744, 0.842, 0.7421, 0.8847, 0.6853, 0.8732, 0.6559, 0.8194, 0.6989, 0.8344, 0.6853, 0.8732, 0.6547, 0.8545, 0.6352, 0.9297, 0.7275, 0.9463, 0.6427, 0.965, 0.6199, 0.9596, 0.6714, 0.8961, 0.7402, 0.9092, 0.7275, 0.9463, 0.6352, 0.9297, 0.6714, 0.8961, 0.6853, 0.8732, 0.7421, 0.8847, 0.7402, 0.9092, 0.6264, 0.8616, 0.6714, 0.8961, 0.6352, 0.9297, 0.5892, 0.8879, 0.6264, 0.8616, 0.6547, 0.8545, 0.6853, 0.8732, 0.6714, 0.8961, 0.5889, 0.8416, 0.6264, 0.8616, 0.5892, 0.8879, 0.5725, 0.8643, 0.6341, 0.8254, 0.6559, 0.8194, 0.6547, 0.8545, 0.6264, 0.8616, 0.612, 0.7973, 0.6341, 0.8254, 0.6264, 0.8616, 0.5889, 0.8416, 0.612, 0.7973, 0.6414, 0.7945, 0.6559, 0.8194, 0.6341, 0.8254, 0.5277, 0.9533, 0.6199, 0.9596, 0.6427, 0.965, 0.6311, 0.9915, 0.5677, 0.9347, 0.6352, 0.9297, 0.6199, 0.9596, 0.5277, 0.9533, 0.5317, 0.8985, 0.5677, 0.9347, 0.5277, 0.9533, 0.498, 0.9137, 0.5317, 0.8985, 0.5892, 0.8879, 0.6352, 0.9297, 0.5677, 0.9347, 0.5398, 0.8608, 0.5725, 0.8643, 0.5892, 0.8879, 0.5317, 0.8985, 0.5548, 0.8231, 0.5889, 0.8416, 0.5725, 0.8643, 0.5398, 0.8608, 0.5809, 0.7946, 0.612, 0.7973, 0.5889, 0.8416, 0.5548, 0.8231, 0.5745, 0.7744, 0.5809, 0.7946, 0.5548, 0.8231, 0.5482, 0.8, 0.5745, 0.7744, 0.5961, 0.7685, 0.612, 0.7973, 0.5809, 0.7946, 0.4024, 0.9372, 0.5277, 0.9533, 0.6311, 0.9915, 0.2763, 0.9661, 0.454, 0.8978, 0.498, 0.9137, 0.5277, 0.9533, 0.4024, 0.9372, 0.4708, 0.8744, 0.5317, 0.8985, 0.498, 0.9137, 0.454, 0.8978, 0.4942, 0.8391, 0.5398, 0.8608, 0.5317, 0.8985, 0.4708, 0.8744, 0.5188, 0.8184, 0.5548, 0.8231, 0.5398, 0.8608, 0.4942, 0.8391, 0.5173, 0.7969, 0.5188, 0.8184, 0.4942, 0.8391, 0.4937, 0.8073, 0.5173, 0.7969, 0.5482, 0.8, 0.5548, 0.8231, 0.5188, 0.8184, 0.5418, 0.7527, 0.5745, 0.7744, 0.5482, 0.8, 0.5173, 0.7969, 0.7872, 0.8013, 0.8121, 0.815, 0.8124, 0.8163, 0.7931, 0.8386, 0.7449, 0.7973, 0.7872, 0.8013, 0.7931, 0.8386, 0.744, 0.842, 0.7453, 0.7543, 0.7709, 0.7626, 0.7872, 0.8013, 0.7449, 0.7973, 0.8334, 0.7921, 0.8501, 0.7932, 0.857, 0.8088, 0.8469, 0.8312, 0.8121, 0.815, 0.8334, 0.7921, 0.8469, 0.8312, 0.8124, 0.8163, 0.7872, 0.8013, 0.8006, 0.7866, 0.8334, 0.7921, 0.8121, 0.815, 0.7832, 0.7464, 0.8161, 0.7414, 0.8334, 0.7921, 0.8006, 0.7866, 0.7709, 0.7626, 0.7832, 0.7464, 0.8006, 0.7866, 0.7872, 0.8013, 0.7453, 0.7543, 0.7454, 0.7291, 0.7832, 0.7464, 0.7709, 0.7626, 0.7822, 0.7084, 0.8054, 0.7121, 0.8161, 0.7414, 0.7832, 0.7464, 0.7435, 0.6933, 0.7822, 0.7084, 0.7832, 0.7464, 0.7454, 0.7291, 0.8501, 0.7932, 0.8589, 0.7746, 0.882, 0.8205, 0.857, 0.8088, 0.8334, 0.7921, 0.8541, 0.7628, 0.8589, 0.7746, 0.8501, 0.7932, 0.8439, 0.7289, 0.8497, 0.7377, 0.8589, 0.7746, 0.8541, 0.7628, 0.8161, 0.7414, 0.8439, 0.7289, 0.8541, 0.7628, 0.8334, 0.7921, 0.8054, 0.7121, 0.8166, 0.6945, 0.8439, 0.7289, 0.8161, 0.7414, 0.7822, 0.7084, 0.7855, 0.6703, 0.8166, 0.6945, 0.8054, 0.7121, 0.7435, 0.6933, 0.7542, 0.6668, 0.7855, 0.6703, 0.7822, 0.7084, 0.7428, 0.6456, 0.7735, 0.6432, 0.7855, 0.6703, 0.7542, 0.6668, 0.7307, 0.661, 0.7428, 0.6456, 0.7542, 0.6668, 0.7435, 0.6933, 0.8589, 0.7746, 0.8968, 0.7597, 0.9259, 0.8057, 0.882, 0.8205, 0.8497, 0.7377, 0.864, 0.71, 0.8968, 0.7597, 0.8589, 0.7746, 0.8439, 0.7289, 0.843, 0.6968, 0.864, 0.71, 0.8497, 0.7377, 0.8405, 0.6576, 0.8574, 0.67, 0.864, 0.71, 0.843, 0.6968, 0.8166, 0.6945, 0.8405, 0.6576, 0.843, 0.6968, 0.8439, 0.7289, 0.7855, 0.6703, 0.8028, 0.6448, 0.8405, 0.6576, 0.8166, 0.6945, 0.7905, 0.592, 0.8199, 0.5952, 0.8405, 0.6576, 0.8028, 0.6448, 0.7735, 0.6432, 0.7905, 0.592, 0.8028, 0.6448, 0.7855, 0.6703, 0.7428, 0.6456, 0.7437, 0.5883, 0.7905, 0.592, 0.7735, 0.6432, 0.7435, 0.5297, 0.7614, 0.5238, 0.7905, 0.592, 0.7437, 0.5883, 0.7608, 0.4692, 0.8144, 0.4716, 0.8123, 0.5061, 0.7614, 0.5238, 0.7938, 0.4345, 0.8097, 0.4484, 0.8251, 0.459, 0.8144, 0.4716, 0.7607, 0.4322, 0.7938, 0.4345, 0.8144, 0.4716, 0.7608, 0.4692, 0.7065, 0.7912, 0.7449, 0.7973, 0.744, 0.842, 0.6989, 0.8344, 0.668, 0.7805, 0.7065, 0.7912, 0.6989, 0.8344, 0.6559, 0.8194, 0.6448, 0.7853, 0.668, 0.7805, 0.6559, 0.8194, 0.6414, 0.7945, 0.7097, 0.7519, 0.7453, 0.7543, 0.7449, 0.7973, 0.7065, 0.7912, 0.6845, 0.7537, 0.7097, 0.7519, 0.7065, 0.7912, 0.668, 0.7805, 0.6448, 0.7853, 0.6275, 0.7615, 0.6575, 0.7613, 0.668, 0.7805, 0.6275, 0.7615, 0.6448, 0.7853, 0.6414, 0.7945, 0.612, 0.7973, 0.6005, 0.7594, 0.6275, 0.7615, 0.612, 0.7973, 0.5961, 0.7685, 0.7097, 0.7519, 0.7106, 0.7271, 0.7454, 0.7291, 0.7453, 0.7543, 0.6845, 0.7537, 0.6733, 0.7333, 0.7106, 0.7271, 0.7097, 0.7519, 0.6733, 0.7333, 0.6845, 0.7537, 0.668, 0.7805, 0.6575, 0.7613, 0.645, 0.7187, 0.6733, 0.7333, 0.6575, 0.7613, 0.6275, 0.7615, 0.7119, 0.689, 0.7435, 0.6933, 0.7454, 0.7291, 0.7106, 0.7271, 0.6745, 0.6947, 0.7119, 0.689, 0.7106, 0.7271, 0.6733, 0.7333, 0.6545, 0.6936, 0.6745, 0.6947, 0.6733, 0.7333, 0.645, 0.7187, 0.7245, 0.6603, 0.7307, 0.661, 0.7435, 0.6933, 0.7119, 0.689, 0.6005, 0.7594, 0.5933, 0.7377, 0.611, 0.7332, 0.6275, 0.7615, 0.5933, 0.7377, 0.6005, 0.7594, 0.5961, 0.7685, 0.5745, 0.7744, 0.6203, 0.6979, 0.645, 0.7187, 0.6275, 0.7615, 0.611, 0.7332, 0.602, 0.6999, 0.6203, 0.6979, 0.611, 0.7332, 0.5933, 0.7377, 0.6745, 0.6947, 0.6687, 0.6549, 0.7003, 0.6607, 0.7119, 0.689, 0.6545, 0.6936, 0.6429, 0.6713, 0.6687, 0.6549, 0.6745, 0.6947, 0.6429, 0.6713, 0.6545, 0.6936, 0.645, 0.7187, 0.6203, 0.6979, 0.7245, 0.6603, 0.7096, 0.6412, 0.7428, 0.6456, 0.7307, 0.661, 0.7096, 0.6412, 0.7245, 0.6603, 0.7119, 0.689, 0.7003, 0.6607, 0.6772, 0.6309, 0.7096, 0.6412, 0.7003, 0.6607, 0.6687, 0.6549, 0.564, 0.7133, 0.5933, 0.7377, 0.5745, 0.7744, 0.5418, 0.7527, 0.602, 0.6999, 0.5901, 0.6714, 0.6078, 0.6632, 0.6203, 0.6979, 0.5901, 0.6714, 0.602, 0.6999, 0.5933, 0.7377, 0.564, 0.7133, 0.6429, 0.6713, 0.6177, 0.6391, 0.6443, 0.6151, 0.6687, 0.6549, 0.6177, 0.6391, 0.6429, 0.6713, 0.6203, 0.6979, 0.6078, 0.6632, 0.5937, 0.6419, 0.6177, 0.6391, 0.6078, 0.6632, 0.5901, 0.6714, 0.7096, 0.6412, 0.7042, 0.5821, 0.7437, 0.5883, 0.7428, 0.6456, 0.6772, 0.6309, 0.6635, 0.6064, 0.7042, 0.5821, 0.7096, 0.6412, 0.6635, 0.6064, 0.6772, 0.6309, 0.6687, 0.6549, 0.6443, 0.6151, 0.7187, 0.5386, 0.7435, 0.5297, 0.7437, 0.5883, 0.7042, 0.5821, 0.2617, 0.9213, 0.2763, 0.9661, 0.1006, 0.9563, 0.1615, 0.9167, 0.06097, 0.8773, 0.02436, 0.8991, 0.004937, 0.8655, 0.01827, 0.8604, 0.1157, 0.9033, 0.04846, 0.9359, 0.02436, 0.8991, 0.06097, 0.8773, 0.04846, 0.9359, 0.1157, 0.9033, 0.1615, 0.9167, 0.1006, 0.9563, 0.9442, 0.8538, 0.9922, 0.8378, 0.9772, 0.8728, 0.9515, 0.8748, 0.01469, 0.8378, 0.04844, 0.8438, 0.06097, 0.8773, 0.01827, 0.8604, 0.9259, 0.8057, 0.9515, 0.7911, 0.9922, 0.8378, 0.9442, 0.8538, 0.2613, 0.8736, 0.2617, 0.9213, 0.1615, 0.9167, 0.1924, 0.8864, 0.1729, 0.8688, 0.1157, 0.9033, 0.06097, 0.8773, 0.1176, 0.8513, 0.1157, 0.9033, 0.1729, 0.8688, 0.1924, 0.8864, 0.1615, 0.9167, 0.1729, 0.8688, 0.2392, 0.8575, 0.2613, 0.8736, 0.1924, 0.8864, 0.07266, 0.8219, 0.04844, 0.8438, 0.01469, 0.8378, 0.03892, 0.812, 0.04844, 0.8438, 0.07266, 0.8219, 0.1176, 0.8513, 0.06097, 0.8773, 0.9515, 0.7911, 0.9931, 0.7802, 0.9978, 0.8089, 0.9922, 0.8378, 0.01553, 0.7802, 0.04331, 0.7716, 0.07266, 0.8219, 0.03892, 0.812, 0.1938, 0.822, 0.1729, 0.8688, 0.1176, 0.8513, 0.1424, 0.8294, 0.2597, 0.8258, 0.2392, 0.8575, 0.1729, 0.8688, 0.1938, 0.822, 0.2392, 0.8575, 0.2597, 0.8258, 0.2829, 0.843, 0.2613, 0.8736, 0.07266, 0.8219, 0.1293, 0.7973, 0.1424, 0.8294, 0.1176, 0.8513, 0.1293, 0.7973, 0.174, 0.7956, 0.1938, 0.822, 0.1424, 0.8294, 0.04331, 0.7716, 0.08412, 0.7585, 0.1293, 0.7973, 0.07266, 0.8219, 0.256, 0.7685, 0.2597, 0.8258, 0.1938, 0.822, 0.2242, 0.7837, 0.2009, 0.7444, 0.174, 0.7956, 0.1293, 0.7973, 0.1608, 0.7133, 0.174, 0.7956, 0.2009, 0.7444, 0.2242, 0.7837, 0.1938, 0.822, 0.2009, 0.7444, 0.2554, 0.7276, 0.256, 0.7685, 0.2242, 0.7837, 0.08412, 0.7585, 0.1347, 0.6871, 0.1608, 0.7133, 0.1293, 0.7973, 0.2096, 0.6577, 0.2009, 0.7444, 0.1608, 0.7133, 0.175, 0.6344, 0.2546, 0.6932, 0.2096, 0.6577, 0.2277, 0.6472, 0.2535, 0.6631, 0.2546, 0.6932, 0.2554, 0.7276, 0.2009, 0.7444, 0.2096, 0.6577, 0.1347, 0.6871, 0.1443, 0.5946, 0.175, 0.6344, 0.1608, 0.7133, 0.2524, 0.6208, 0.2535, 0.6631, 0.2277, 0.6472, 0.2232, 0.6116, 0.2049, 0.6009, 0.2096, 0.6577, 0.175, 0.6344, 0.1777, 0.5706, 0.2096, 0.6577, 0.2049, 0.6009, 0.2232, 0.6116, 0.2277, 0.6472, 0.1563, 0.5606, 0.1485, 0.5258, 0.164, 0.5348, 0.1777, 0.5706, 0.1563, 0.5606, 0.1443, 0.5946, 0.1318, 0.548, 0.1485, 0.5258, 0.1443, 0.5946, 0.1563, 0.5606, 0.1777, 0.5706, 0.175, 0.6344, 0.2516, 0.574, 0.2524, 0.6208, 0.2232, 0.6116, 0.2198, 0.5566, 0.1937, 0.5333, 0.1777, 0.5706, 0.164, 0.5348, 0.1706, 0.5103, 0.2064, 0.5609, 0.1937, 0.5333, 0.2093, 0.5329, 0.2198, 0.5566, 0.2064, 0.5609, 0.2049, 0.6009, 0.1777, 0.5706, 0.1937, 0.5333, 0.2049, 0.6009, 0.2064, 0.5609, 0.2198, 0.5566, 0.2232, 0.6116, 0.1485, 0.5258, 0.1597, 0.4835, 0.1706, 0.5103, 0.164, 0.5348, 0.2271, 0.5212, 0.2198, 0.5566, 0.2093, 0.5329, 0.2093, 0.5325, 0.2512, 0.5259, 0.2516, 0.574, 0.2198, 0.5566, 0.2271, 0.5212, 0.1979, 0.4949, 0.1937, 0.5333, 0.1706, 0.5103, 0.1764, 0.4886, 0.1937, 0.5333, 0.1979, 0.4949, 0.2093, 0.5325, 0.2093, 0.5329, 0.1979, 0.4949, 0.2201, 0.5008, 0.2271, 0.5212, 0.2093, 0.5325, 0.1597, 0.4835, 0.1731, 0.4485, 0.1764, 0.4886, 0.1706, 0.5103, 0.1731, 0.4485, 0.1859, 0.4534, 0.1979, 0.4949, 0.1764, 0.4886, 0.2511, 0.4968, 0.2512, 0.5259, 0.2271, 0.5212, 0.2383, 0.4974, 0.2288, 0.4616, 0.2201, 0.5008, 0.1979, 0.4949, 0.2081, 0.4567, 0.2201, 0.5008, 0.2288, 0.4616, 0.2383, 0.4974, 0.2271, 0.5212, 0.2288, 0.4616, 0.2511, 0.4658, 0.2511, 0.4968, 0.2383, 0.4974, 0.1991, 0.4176, 0.1859, 0.4534, 0.1731, 0.4485, 0.1781, 0.4134, 0.1859, 0.4534, 0.1991, 0.4176, 0.2081, 0.4567, 0.1979, 0.4949, 0.1991, 0.4176, 0.219, 0.4224, 0.2288, 0.4616, 0.2081, 0.4567, 0.2511, 0.4327, 0.2511, 0.4658, 0.2288, 0.4616, 0.2365, 0.4303, 0.227, 0.4022, 0.219, 0.4224, 0.1991, 0.4176, 0.2107, 0.3893, 0.219, 0.4224, 0.227, 0.4022, 0.2365, 0.4303, 0.2288, 0.4616, 0.227, 0.4022, 0.2513, 0.3983, 0.2511, 0.4327, 0.2365, 0.4303, 0.3497, 0.9032, 0.4024, 0.9372, 0.2763, 0.9661, 0.2617, 0.9213, 0.4049, 0.8734, 0.454, 0.8978, 0.4024, 0.9372, 0.3497, 0.9032, 0.4277, 0.8524, 0.4708, 0.8744, 0.454, 0.8978, 0.4049, 0.8734, 0.4592, 0.8187, 0.4942, 0.8391, 0.4708, 0.8744, 0.4277, 0.8524, 0.485, 0.8018, 0.4937, 0.8073, 0.4942, 0.8391, 0.4592, 0.8187, 0.4662, 0.7853, 0.4872, 0.7767, 0.485, 0.8018, 0.4592, 0.8187, 0.4872, 0.7767, 0.5173, 0.7969, 0.4937, 0.8073, 0.485, 0.8018, 0.5127, 0.7316, 0.5418, 0.7527, 0.5173, 0.7969, 0.4872, 0.7767, 0.3238, 0.8611, 0.3497, 0.9032, 0.2617, 0.9213, 0.2613, 0.8736, 0.375, 0.8534, 0.4049, 0.8734, 0.3497, 0.9032, 0.3238, 0.8611, 0.3373, 0.8372, 0.3858, 0.8279, 0.375, 0.8534, 0.3238, 0.8611, 0.3858, 0.8279, 0.4277, 0.8524, 0.4049, 0.8734, 0.375, 0.8534, 0.4209, 0.7957, 0.4592, 0.8187, 0.4277, 0.8524, 0.3858, 0.8279, 0.4485, 0.7577, 0.4662, 0.7853, 0.4592, 0.8187, 0.4209, 0.7957, 0.4697, 0.7472, 0.4872, 0.7767, 0.4662, 0.7853, 0.4485, 0.7577, 0.4575, 0.7153, 0.4797, 0.7102, 0.4697, 0.7472, 0.4485, 0.7577, 0.4797, 0.7102, 0.5127, 0.7316, 0.4872, 0.7767, 0.4697, 0.7472, 0.2941, 0.8405, 0.3238, 0.8611, 0.2613, 0.8736, 0.2829, 0.843, 0.2597, 0.8258, 0.3143, 0.813, 0.2941, 0.8405, 0.2829, 0.843, 0.3143, 0.813, 0.3373, 0.8372, 0.3238, 0.8611, 0.2941, 0.8405, 0.3673, 0.7821, 0.3858, 0.8279, 0.3373, 0.8372, 0.3143, 0.813, 0.4029, 0.7753, 0.4209, 0.7957, 0.3858, 0.8279, 0.3673, 0.7821, 0.3809, 0.748, 0.4124, 0.7379, 0.4029, 0.7753, 0.3673, 0.7821, 0.4124, 0.7379, 0.4485, 0.7577, 0.4209, 0.7957, 0.4029, 0.7753, 0.4463, 0.6928, 0.4575, 0.7153, 0.4485, 0.7577, 0.4124, 0.7379, 0.4723, 0.6822, 0.4797, 0.7102, 0.4575, 0.7153, 0.4463, 0.6928, 0.3103, 0.7556, 0.3143, 0.813, 0.2597, 0.8258, 0.256, 0.7685, 0.3403, 0.7564, 0.3673, 0.7821, 0.3143, 0.813, 0.3103, 0.7556, 0.2554, 0.7276, 0.3056, 0.7167, 0.3103, 0.7556, 0.256, 0.7685, 0.3056, 0.7167, 0.3614, 0.7059, 0.3403, 0.7564, 0.3103, 0.7556, 0.3614, 0.7059, 0.3809, 0.748, 0.3673, 0.7821, 0.3403, 0.7564, 0.3953, 0.6947, 0.4124, 0.7379, 0.3809, 0.748, 0.3614, 0.7059, 0.3777, 0.6512, 0.4006, 0.6512, 0.3953, 0.6947, 0.3614, 0.7059, 0.4006, 0.6512, 0.4463, 0.6928, 0.4124, 0.7379, 0.3953, 0.6947, 0.3002, 0.6852, 0.2546, 0.6932, 0.2535, 0.6631, 0.2932, 0.6582, 0.3002, 0.6852, 0.3056, 0.7167, 0.2554, 0.7276, 0.2546, 0.6932, 0.341, 0.6405, 0.3002, 0.6852, 0.2932, 0.6582, 0.315, 0.6378, 0.341, 0.6405, 0.3614, 0.7059, 0.3056, 0.7167, 0.3002, 0.6852, 0.3725, 0.6375, 0.3777, 0.6512, 0.3614, 0.7059, 0.341, 0.6405, 0.3858, 0.585, 0.3725, 0.6375, 0.341, 0.6405, 0.3611, 0.6045, 0.3858, 0.585, 0.4006, 0.6512, 0.3777, 0.6512, 0.3725, 0.6375, 0.2858, 0.6182, 0.2932, 0.6582, 0.2535, 0.6631, 0.2524, 0.6208, 0.3134, 0.6049, 0.315, 0.6378, 0.2932, 0.6582, 0.2858, 0.6182, 0.3301, 0.5922, 0.341, 0.6405, 0.315, 0.6378, 0.3134, 0.6049, 0.3535, 0.5618, 0.3611, 0.6045, 0.341, 0.6405, 0.3301, 0.5922, 0.3732, 0.5509, 0.3858, 0.585, 0.3611, 0.6045, 0.3535, 0.5618, 0.3785, 0.5227, 0.3732, 0.5509, 0.3535, 0.5618, 0.363, 0.5302, 0.3785, 0.5227, 0.3966, 0.5386, 0.3858, 0.585, 0.3732, 0.5509, 0.2802, 0.5723, 0.2858, 0.6182, 0.2524, 0.6208, 0.2516, 0.574, 0.3067, 0.5594, 0.3134, 0.6049, 0.2858, 0.6182, 0.2802, 0.5723, 0.3212, 0.549, 0.3301, 0.5922, 0.3134, 0.6049, 0.3067, 0.5594, 0.342, 0.5231, 0.3535, 0.5618, 0.3301, 0.5922, 0.3212, 0.549, 0.359, 0.5193, 0.363, 0.5302, 0.3535, 0.5618, 0.342, 0.5231, 0.3503, 0.4944, 0.3624, 0.4902, 0.359, 0.5193, 0.342, 0.5231, 0.3624, 0.4902, 0.3785, 0.5227, 0.363, 0.5302, 0.359, 0.5193, 0.2788, 0.52, 0.2802, 0.5723, 0.2516, 0.574, 0.2512, 0.5259, 0.2976, 0.5256, 0.3067, 0.5594, 0.2802, 0.5723, 0.2788, 0.52, 0.2874, 0.4983, 0.3044, 0.5056, 0.2976, 0.5256, 0.2788, 0.52, 0.3044, 0.5056, 0.3212, 0.549, 0.3067, 0.5594, 0.2976, 0.5256, 0.3268, 0.488, 0.342, 0.5231, 0.3212, 0.549, 0.3044, 0.5056, 0.3424, 0.4667, 0.3503, 0.4944, 0.342, 0.5231, 0.3268, 0.488, 0.3525, 0.4466, 0.3624, 0.4902, 0.3503, 0.4944, 0.3424, 0.4667, 0.2707, 0.4968, 0.2788, 0.52, 0.2512, 0.5259, 0.2511, 0.4968, 0.2511, 0.4658, 0.2772, 0.4735, 0.2707, 0.4968, 0.2511, 0.4968, 0.2772, 0.4735, 0.2874, 0.4983, 0.2788, 0.52, 0.2707, 0.4968, 0.3001, 0.4577, 0.3044, 0.5056, 0.2874, 0.4983, 0.2772, 0.4735, 0.3175, 0.4599, 0.3268, 0.488, 0.3044, 0.5056, 0.3001, 0.4577, 0.3086, 0.427, 0.3269, 0.4244, 0.3175, 0.4599, 0.3001, 0.4577, 0.3269, 0.4244, 0.3424, 0.4667, 0.3268, 0.488, 0.3175, 0.4599, 0.3471, 0.4229, 0.3525, 0.4466, 0.3424, 0.4667, 0.3269, 0.4244, 0.2748, 0.4345, 0.2772, 0.4735, 0.2511, 0.4658, 0.2511, 0.4327, 0.2907, 0.434, 0.3001, 0.4577, 0.2772, 0.4735, 0.2748, 0.4345, 0.2513, 0.3983, 0.2755, 0.3997, 0.2748, 0.4345, 0.2511, 0.4327, 0.2755, 0.3997, 0.3007, 0.4069, 0.2907, 0.434, 0.2748, 0.4345, 0.3007, 0.4069, 0.3086, 0.427, 0.3001, 0.4577, 0.2907, 0.434, 0.3158, 0.3969, 0.3269, 0.4244, 0.3086, 0.427, 0.3007, 0.4069, 0.8968, 0.7597, 0.9321, 0.7446, 0.9515, 0.7911, 0.9259, 0.8057, 0.864, 0.71, 0.8938, 0.6847, 0.9321, 0.7446, 0.8968, 0.7597, 0.8574, 0.67, 0.8862, 0.6261, 0.8938, 0.6847, 0.864, 0.71, 0.8862, 0.6261, 0.9059, 0.6444, 0.9064, 0.6458, 0.8938, 0.6847, 0.8405, 0.6576, 0.8615, 0.6158, 0.8862, 0.6261, 0.8574, 0.67, 0.8341, 0.5575, 0.8778, 0.544, 0.8862, 0.6261, 0.8615, 0.6158, 0.8199, 0.5952, 0.8341, 0.5575, 0.8615, 0.6158, 0.8405, 0.6576, 0.7905, 0.592, 0.8068, 0.5476, 0.8341, 0.5575, 0.8199, 0.5952, 0.8547, 0.5018, 0.8832, 0.4835, 0.8939, 0.5123, 0.8778, 0.544, 0.8249, 0.5179, 0.8547, 0.5018, 0.8778, 0.544, 0.8341, 0.5575, 0.8066, 0.5463, 0.8249, 0.5179, 0.8341, 0.5575, 0.8068, 0.5476, 0.8066, 0.5463, 0.7614, 0.5238, 0.8123, 0.5061, 0.8249, 0.5179, 0.7614, 0.5238, 0.8066, 0.5463, 0.8068, 0.5476, 0.7905, 0.592, 0.7435, 0.5297, 0.7187, 0.4857, 0.7436, 0.4842, 0.7614, 0.5238, 0.8397, 0.4654, 0.8572, 0.4474, 0.8832, 0.4835, 0.8547, 0.5018, 0.8304, 0.4877, 0.8397, 0.4654, 0.8547, 0.5018, 0.8249, 0.5179, 0.8304, 0.4877, 0.8144, 0.4716, 0.8251, 0.459, 0.8397, 0.4654, 0.8144, 0.4716, 0.8304, 0.4877, 0.8249, 0.5179, 0.8123, 0.5061, 0.7444, 0.4529, 0.7608, 0.4692, 0.7614, 0.5238, 0.7436, 0.4842, 0.7191, 0.4339, 0.7444, 0.4529, 0.7436, 0.4842, 0.7187, 0.4857, 0.819, 0.4162, 0.8448, 0.4, 0.8572, 0.4474, 0.8397, 0.4654, 0.8097, 0.4484, 0.819, 0.4162, 0.8397, 0.4654, 0.8251, 0.459, 0.7938, 0.4345, 0.7919, 0.4095, 0.819, 0.4162, 0.8097, 0.4484, 0.7607, 0.4322, 0.7507, 0.4087, 0.7919, 0.4095, 0.7938, 0.4345, 0.7507, 0.4087, 0.7607, 0.4322, 0.7608, 0.4692, 0.7444, 0.4529, 0.7174, 0.3806, 0.7507, 0.4087, 0.7444, 0.4529, 0.7191, 0.4339, 0.8178, 0.3706, 0.8364, 0.3756, 0.8448, 0.4, 0.819, 0.4162, 0.7905, 0.3591, 0.8178, 0.3706, 0.819, 0.4162, 0.7919, 0.4095, 0.7521, 0.3534, 0.7905, 0.3591, 0.7919, 0.4095, 0.7507, 0.4087, 0.727, 0.3538, 0.7521, 0.3534, 0.7507, 0.4087, 0.7174, 0.3806, 0.9321, 0.7446, 0.9522, 0.7336, 0.9931, 0.7802, 0.9515, 0.7911, 0.9522, 0.7336, 0.9772, 0.7254, 0.996, 0.7499, 0.9931, 0.7802, 0.8938, 0.6847, 0.9275, 0.6575, 0.9522, 0.7336, 0.9321, 0.7446, 0.9275, 0.6575, 0.9481, 0.6792, 0.9772, 0.7254, 0.9522, 0.7336, 0.9064, 0.6458, 0.9081, 0.644, 0.9275, 0.6575, 0.8938, 0.6847, 0.9075, 0.6426, 0.9223, 0.5716, 0.9275, 0.6575, 0.9081, 0.644, 0.9075, 0.6426, 0.9059, 0.6444, 0.8862, 0.6261, 0.9223, 0.5716, 0.9059, 0.6444, 0.9075, 0.6426, 0.9081, 0.644, 0.9064, 0.6458, 0.9066, 0.5387, 0.9206, 0.4993, 0.9371, 0.5184, 0.9223, 0.5716, 0.9066, 0.5387, 0.8778, 0.544, 0.8939, 0.5123, 0.9206, 0.4993, 0.8778, 0.544, 0.9066, 0.5387, 0.9223, 0.5716, 0.8862, 0.6261, 0.9016, 0.4665, 0.9052, 0.4511, 0.9311, 0.4688, 0.9206, 0.4993, 0.8832, 0.4835, 0.9016, 0.4665, 0.9206, 0.4993, 0.8939, 0.5123, 0.8742, 0.424, 0.8888, 0.4074, 0.9052, 0.4511, 0.9016, 0.4665, 0.8572, 0.4474, 0.8742, 0.424, 0.9016, 0.4665, 0.8832, 0.4835, 0.8615, 0.3863, 0.8755, 0.3711, 0.8888, 0.4074, 0.8742, 0.424, 0.8448, 0.4, 0.8615, 0.3863, 0.8742, 0.424, 0.8572, 0.4474, 0.8478, 0.3447, 0.8687, 0.3489, 0.8755, 0.3711, 0.8615, 0.3863, 0.8364, 0.3756, 0.8478, 0.3447, 0.8615, 0.3863, 0.8448, 0.4, 0.8178, 0.3706, 0.8182, 0.3402, 0.8478, 0.3447, 0.8364, 0.3756, 0.7905, 0.3591, 0.7993, 0.3389, 0.8182, 0.3402, 0.8178, 0.3706, 0.727, 0.3538, 0.7165, 0.3156, 0.7438, 0.3261, 0.7521, 0.3534, 0.7165, 0.3156, 0.727, 0.3538, 0.7174, 0.3806, 0.7043, 0.3502, 0.0214, 0.7254, 0.03816, 0.7112, 0.08412, 0.7585, 0.04331, 0.7716, 0.9846, 0.6282, 0.9481, 0.6792, 0.9275, 0.6575, 0.9637, 0.5876, 0.9481, 0.6792, 0.9846, 0.6282, 0.9909, 0.6926, 0.9772, 0.7254, 0.9529, 0.542, 0.9223, 0.5716, 0.9371, 0.5184, 0.9449, 0.514, 0.9223, 0.5716, 0.9529, 0.542, 0.9637, 0.5876, 0.9275, 0.6575, 0.958, 0.4697, 0.9206, 0.4993, 0.9311, 0.4688, 0.9144, 0.4515, 0.9206, 0.4993, 0.958, 0.4697, 0.9449, 0.514, 0.9371, 0.5184, 0.9052, 0.4511, 0.9271, 0.4113, 0.9144, 0.4515, 0.9311, 0.4688, 0.8888, 0.4074, 0.9111, 0.3775, 0.9271, 0.4113, 0.9052, 0.4511, 0.8755, 0.3711, 0.8934, 0.3465, 0.9111, 0.3775, 0.8888, 0.4074, 0.8687, 0.3489, 0.8782, 0.3246, 0.8934, 0.3465, 0.8755, 0.3711, 0.8478, 0.3447, 0.8629, 0.3068, 0.8782, 0.3246, 0.8687, 0.3489, 0.03816, 0.7112, 0.09283, 0.6217, 0.1347, 0.6871, 0.08412, 0.7585, 0.9944, 0.5748, 0.9846, 0.6282, 0.9637, 0.5876, 0.9928, 0.5116, 0.01634, 0.6313, 0.05406, 0.5438, 0.09283, 0.6217, 0.03816, 0.7112, 0.9914, 0.4836, 0.9529, 0.542, 0.9449, 0.514, 0.9753, 0.4365, 0.9529, 0.542, 0.9914, 0.4836, 0.9928, 0.5116, 0.9637, 0.5876, 0.9656, 0.4208, 0.958, 0.4697, 0.9144, 0.4515, 0.9554, 0.4016, 0.958, 0.4697, 0.9656, 0.4208, 0.9753, 0.4365, 0.9449, 0.514, 0.9271, 0.4113, 0.9507, 0.3733, 0.9554, 0.4016, 0.9144, 0.4515, 0.9111, 0.3775, 0.933, 0.3423, 0.9507, 0.3733, 0.9271, 0.4113, 0.8934, 0.3465, 0.9138, 0.3124, 0.933, 0.3423, 0.9111, 0.3775, 0.8782, 0.3246, 0.8949, 0.287, 0.9138, 0.3124, 0.8934, 0.3465, 0.8629, 0.3068, 0.8801, 0.2699, 0.8949, 0.287, 0.8782, 0.3246, 0.1063, 0.5501, 0.1124, 0.5126, 0.1318, 0.548, 0.1443, 0.5946, 0.09283, 0.6217, 0.1063, 0.5501, 0.1443, 0.5946, 0.1347, 0.6871, 0.08353, 0.51, 0.07426, 0.4538, 0.1124, 0.5126, 0.1063, 0.5501, 0.08353, 0.51, 0.05406, 0.5438, 0.02458, 0.4899, 0.07426, 0.4538, 0.05406, 0.5438, 0.08353, 0.51, 0.1063, 0.5501, 0.09283, 0.6217, 1.005, 0.4198, 0.9914, 0.4836, 0.9753, 0.4365, 1.004, 0.3877, 0.007656, 0.4619, 0.04334, 0.4011, 0.07426, 0.4538, 0.02458, 0.4899, 0.9882, 0.3732, 0.9656, 0.4208, 0.9554, 0.4016, 0.9758, 0.3586, 0.9656, 0.4208, 0.9882, 0.3732, 1.004, 0.3877, 0.9753, 0.4365, 0.9507, 0.3733, 0.9866, 0.3291, 0.9758, 0.3586, 0.9554, 0.4016, 0.933, 0.3423, 0.9542, 0.3036, 0.9866, 0.3291, 0.9507, 0.3733, 0.9138, 0.3124, 0.9328, 0.2735, 0.9542, 0.3036, 0.933, 0.3423, 0.8949, 0.287, 0.9161, 0.2524, 0.9328, 0.2735, 0.9138, 0.3124, 0.8801, 0.2699, 0.9124, 0.2305, 0.9161, 0.2524, 0.8949, 0.287, 0.1124, 0.5126, 0.1236, 0.4689, 0.1485, 0.5258, 0.1318, 0.548, 0.07426, 0.4538, 0.1009, 0.4, 0.1236, 0.4689, 0.1124, 0.5126, 0.07098, 0.3343, 0.04334, 0.4011, 0.02349, 0.3815, 0.04987, 0.339, 0.04334, 0.4011, 0.07098, 0.3343, 0.1009, 0.4, 0.07426, 0.4538, 0.03591, 0.3007, 0.0138, 0.367, 0.001371, 0.3524, 0.01258, 0.3202, 0.0138, 0.367, 0.03591, 0.3007, 0.04987, 0.339, 0.02349, 0.3815, 0.03591, 0.3007, 0.05896, 0.2846, 0.07098, 0.3343, 0.04987, 0.339, 0.9866, 0.3291, 0.9839, 0.2866, 0.9932, 0.3109, 0.9758, 0.3586, 0.00323, 0.2959, 0.0188, 0.2658, 0.03591, 0.3007, 0.01258, 0.3202, 0.9542, 0.3036, 0.9671, 0.2633, 0.9839, 0.2866, 0.9866, 0.3291, 0.9671, 0.2633, 0.9803, 0.236, 0.9994, 0.2565, 0.9839, 0.2866, 0.9328, 0.2735, 0.9461, 0.244, 0.9671, 0.2633, 0.9542, 0.3036, 0.9461, 0.244, 0.9561, 0.2029, 0.9803, 0.236, 0.9671, 0.2633, 0.9161, 0.2524, 0.9301, 0.2358, 0.9461, 0.244, 0.9328, 0.2735, 0.9301, 0.2358, 0.9221, 0.1872, 0.9561, 0.2029, 0.9461, 0.244, 0.9124, 0.2305, 0.9221, 0.1872, 0.9301, 0.2358, 0.9161, 0.2524, 0.1236, 0.4689, 0.1404, 0.4293, 0.1597, 0.4835, 0.1485, 0.5258, 0.1009, 0.4, 0.1251, 0.3672, 0.1404, 0.4293, 0.1236, 0.4689, 0.07098, 0.3343, 0.1128, 0.2892, 0.1251, 0.3672, 0.1009, 0.4, 0.07484, 0.2445, 0.05896, 0.2846, 0.03591, 0.3007, 0.04996, 0.2552, 0.05896, 0.2846, 0.07484, 0.2445, 0.1128, 0.2892, 0.07098, 0.3343, 0.07484, 0.2445, 0.1126, 0.2183, 0.1238, 0.2518, 0.1128, 0.2892, 0.0188, 0.2658, 0.03591, 0.2357, 0.04996, 0.2552, 0.03591, 0.3007, 0.03591, 0.2357, 0.04848, 0.1879, 0.07484, 0.2445, 0.04996, 0.2552, 0.04848, 0.1879, 0.05134, 0.1257, 0.1126, 0.2183, 0.07484, 0.2445, 0.9803, 0.236, 0.9813, 0.1974, 0.9886, 0.2264, 0.9994, 0.2565, -0.002435, 0.1974, -0.001623, 0.1497, 0.04848, 0.1879, 0.03591, 0.2357, -0.001623, 0.1497, 0.0131, 0.08968, 0.05134, 0.1257, 0.04848, 0.1879, 0.0131, 0.08968, 0.02716, 0.0233, 0.07312, 0.07632, 0.05134, 0.1257, 0.9561, 0.2029, 0.9458, 0.1686, 0.9813, 0.1974, 0.9803, 0.236, 0.9458, 0.1686, 0.9551, 0.1315, 0.9697, 0.1497, 0.9813, 0.1974, 0.9551, 0.1315, 0.965, 0.0795, 1.0, 0.09906, 0.9697, 0.1497, 0.965, 0.0795, 0.9127, 0.03997, 0.9862, 0.05438, 1.0, 0.09906, 0.9127, 0.03997, 0.6314, 0.01189, 0.959, 0.01413, 0.9862, 0.05438, 0.9221, 0.1872, 0.9247, 0.1572, 0.9458, 0.1686, 0.9561, 0.2029, 0.9247, 0.1572, 0.9156, 0.1305, 0.9551, 0.1315, 0.9458, 0.1686, 0.884, 0.1403, 0.9156, 0.1305, 0.9247, 0.1572, 0.9221, 0.1872, 0.9156, 0.1305, 0.8885, 0.08511, 0.965, 0.0795, 0.9551, 0.1315, 0.8521, 0.09901, 0.8885, 0.08511, 0.9156, 0.1305, 0.884, 0.1403, 0.8885, 0.08511, 0.8257, 0.04786, 0.9127, 0.03997, 0.965, 0.0795, 0.7897, 0.07268, 0.8257, 0.04786, 0.8885, 0.08511, 0.8521, 0.09901, 0.8257, 0.04786, 0.7274, 0.03507, 0.6314, 0.01189, 0.9127, 0.03997, 0.6933, 0.07269, 0.7274, 0.03507, 0.8257, 0.04786, 0.7897, 0.07268, 0.7274, 0.03507, 0.6933, 0.07269, 0.6178, 0.04404, 0.6314, 0.01189, 0.1404, 0.4293, 0.1601, 0.3988, 0.1731, 0.4485, 0.1597, 0.4835, 0.1251, 0.3672, 0.1487, 0.3427, 0.1601, 0.3988, 0.1404, 0.4293, 0.1128, 0.2892, 0.1433, 0.293, 0.1487, 0.3427, 0.1251, 0.3672, 0.1238, 0.2518, 0.1448, 0.2567, 0.1433, 0.293, 0.1128, 0.2892, 0.1126, 0.2183, 0.1372, 0.195, 0.1448, 0.2567, 0.1238, 0.2518, 0.05134, 0.1257, 0.07974, 0.1287, 0.1372, 0.195, 0.1126, 0.2183, 0.07974, 0.1287, 0.1256, 0.09209, 0.1635, 0.1548, 0.1372, 0.195, 0.07312, 0.07632, 0.1256, 0.09209, 0.07974, 0.1287, 0.05134, 0.1257, 0.1256, 0.09209, 0.2059, 0.09189, 0.1952, 0.1434, 0.1635, 0.1548, 0.02716, 0.0233, 0.1376, 0.05054, 0.1256, 0.09209, 0.07312, 0.07632, 0.1376, 0.05054, 0.1695, 0.0466, 0.2059, 0.09189, 0.1256, 0.09209, 0.2418, 0.01406, 0.1695, 0.0466, 0.1376, 0.05054, 0.02716, 0.0233, 0.1695, 0.0466, 0.2418, 0.01406, 0.2649, 0.05213, 0.2059, 0.09189, 0.7623, 0.3337, 0.7687, 0.335, 0.7905, 0.3591, 0.7521, 0.3534, 0.8203, 0.3132, 0.8374, 0.3141, 0.8478, 0.3447, 0.8182, 0.3402, 0.7914, 0.3139, 0.8203, 0.3132, 0.8182, 0.3402, 0.7993, 0.3389, 0.7687, 0.335, 0.7914, 0.3139, 0.7993, 0.3389, 0.7905, 0.3591, 0.7623, 0.3337, 0.7525, 0.3052, 0.7914, 0.3139, 0.7687, 0.335, 0.7525, 0.3052, 0.7623, 0.3337, 0.7521, 0.3534, 0.7438, 0.3261, 0.7282, 0.2888, 0.7525, 0.3052, 0.7438, 0.3261, 0.7165, 0.3156, 0.8374, 0.3141, 0.8469, 0.2911, 0.8629, 0.3068, 0.8478, 0.3447, 0.8203, 0.3132, 0.826, 0.2752, 0.8469, 0.2911, 0.8374, 0.3141, 0.7914, 0.3139, 0.795, 0.256, 0.826, 0.2752, 0.8203, 0.3132, 0.7525, 0.3052, 0.78, 0.2458, 0.795, 0.256, 0.7914, 0.3139, 0.7282, 0.2888, 0.7172, 0.2516, 0.78, 0.2458, 0.7525, 0.3052, 0.7172, 0.2516, 0.7282, 0.2888, 0.7165, 0.3156, 0.7045, 0.272, 0.7935, 0.2305, 0.7979, 0.2318, 0.795, 0.256, 0.78, 0.2458, 0.8469, 0.2911, 0.8638, 0.2538, 0.8801, 0.2699, 0.8629, 0.3068, 0.826, 0.2752, 0.8499, 0.2302, 0.8638, 0.2538, 0.8469, 0.2911, 0.795, 0.256, 0.8027, 0.2041, 0.8499, 0.2302, 0.826, 0.2752, 0.7172, 0.2516, 0.7295, 0.1888, 0.7719, 0.1946, 0.78, 0.2458, 0.7979, 0.2318, 0.7992, 0.2244, 0.8027, 0.2041, 0.795, 0.256, 0.7992, 0.2244, 0.7947, 0.2231, 0.7719, 0.1946, 0.8027, 0.2041, 0.7935, 0.2305, 0.7947, 0.2231, 0.7992, 0.2244, 0.7979, 0.2318, 0.7947, 0.2231, 0.7935, 0.2305, 0.78, 0.2458, 0.7719, 0.1946, 0.8638, 0.2538, 0.8814, 0.2029, 0.9124, 0.2305, 0.8801, 0.2699, 0.8499, 0.2302, 0.8572, 0.1829, 0.8814, 0.2029, 0.8638, 0.2538, 0.8027, 0.2041, 0.7984, 0.1579, 0.8572, 0.1829, 0.8499, 0.2302, 0.7719, 0.1946, 0.7562, 0.1424, 0.7984, 0.1579, 0.8027, 0.2041, 0.7295, 0.1888, 0.7052, 0.1376, 0.7562, 0.1424, 0.7719, 0.1946, 0.8814, 0.2029, 0.8923, 0.1806, 0.9221, 0.1872, 0.9124, 0.2305, 0.8923, 0.1806, 0.8584, 0.1552, 0.884, 0.1403, 0.9221, 0.1872, 0.8572, 0.1829, 0.8584, 0.1552, 0.8923, 0.1806, 0.8814, 0.2029, 0.8584, 0.1552, 0.8258, 0.1192, 0.8521, 0.09901, 0.884, 0.1403, 0.7984, 0.1579, 0.8258, 0.1192, 0.8584, 0.1552, 0.8572, 0.1829, 0.8258, 0.1192, 0.7713, 0.09966, 0.7897, 0.07268, 0.8521, 0.09901, 0.7562, 0.1424, 0.7713, 0.09966, 0.8258, 0.1192, 0.7984, 0.1579, 0.7713, 0.09966, 0.7252, 0.1012, 0.6933, 0.07269, 0.7897, 0.07268, 0.7052, 0.1376, 0.7252, 0.1012, 0.7713, 0.09966, 0.7562, 0.1424, 0.7252, 0.1012, 0.7052, 0.1376, 0.682, 0.1212, 0.6933, 0.07269, 0.1601, 0.3988, 0.1733, 0.3827, 0.1781, 0.4134, 0.1731, 0.4485, 0.1733, 0.3827, 0.1889, 0.3706, 0.1991, 0.4176, 0.1781, 0.4134, 0.1487, 0.3427, 0.1641, 0.33, 0.1733, 0.3827, 0.1601, 0.3988, 0.1641, 0.33, 0.1819, 0.3195, 0.1889, 0.3706, 0.1733, 0.3827, 0.1433, 0.293, 0.1578, 0.2989, 0.1641, 0.33, 0.1487, 0.3427, 0.1578, 0.2989, 0.1797, 0.2684, 0.1819, 0.3195, 0.1641, 0.33, 0.1448, 0.2567, 0.1797, 0.2684, 0.1578, 0.2989, 0.1433, 0.293, 0.1372, 0.195, 0.1793, 0.2225, 0.1797, 0.2684, 0.1448, 0.2567, 0.1793, 0.2225, 0.1991, 0.1975, 0.2052, 0.2426, 0.1797, 0.2684, 0.1635, 0.1548, 0.1991, 0.1975, 0.1793, 0.2225, 0.1372, 0.195, 0.1952, 0.1434, 0.2187, 0.1684, 0.1991, 0.1975, 0.1635, 0.1548, 0.2059, 0.09189, 0.2371, 0.1431, 0.2187, 0.1684, 0.1952, 0.1434, 0.1889, 0.3706, 0.2055, 0.3604, 0.2107, 0.3893, 0.1991, 0.4176, 0.2055, 0.3604, 0.2249, 0.3532, 0.227, 0.4022, 0.2107, 0.3893, 0.2249, 0.3532, 0.2518, 0.349, 0.2513, 0.3983, 0.227, 0.4022, 0.1819, 0.3195, 0.2007, 0.3111, 0.2055, 0.3604, 0.1889, 0.3706, 0.2007, 0.3111, 0.2225, 0.3052, 0.2249, 0.3532, 0.2055, 0.3604, 0.2225, 0.3052, 0.2525, 0.3025, 0.2518, 0.349, 0.2249, 0.3532, 0.1797, 0.2684, 0.2007, 0.2807, 0.2007, 0.3111, 0.1819, 0.3195, 0.2007, 0.2807, 0.2196, 0.2572, 0.2225, 0.3052, 0.2007, 0.3111, 0.2052, 0.2426, 0.2196, 0.2572, 0.2007, 0.2807, 0.1797, 0.2684, 0.2196, 0.2572, 0.2538, 0.2537, 0.2525, 0.3025, 0.2225, 0.3052, 0.1991, 0.1975, 0.2312, 0.2239, 0.2196, 0.2572, 0.2052, 0.2426, 0.2312, 0.2239, 0.2551, 0.2195, 0.2538, 0.2537, 0.2196, 0.2572, 0.2187, 0.1684, 0.2551, 0.2195, 0.2312, 0.2239, 0.1991, 0.1975, 0.537, 0.6908, 0.564, 0.7133, 0.5418, 0.7527, 0.5127, 0.7316, 0.5657, 0.6491, 0.5901, 0.6714, 0.564, 0.7133, 0.537, 0.6908, 0.6177, 0.6391, 0.5954, 0.6132, 0.6253, 0.5848, 0.6443, 0.6151, 0.5954, 0.6132, 0.5876, 0.6349, 0.5657, 0.6491, 0.5687, 0.6239, 0.5937, 0.6419, 0.5876, 0.6349, 0.5954, 0.6132, 0.6177, 0.6391, 0.5876, 0.6349, 0.5937, 0.6419, 0.5901, 0.6714, 0.5657, 0.6491, 0.6635, 0.6064, 0.6475, 0.5717, 0.685, 0.5372, 0.7042, 0.5821, 0.6475, 0.5717, 0.6635, 0.6064, 0.6443, 0.6151, 0.6253, 0.5848, 0.7187, 0.5386, 0.6867, 0.4844, 0.7187, 0.4857, 0.7435, 0.5297, 0.6867, 0.4844, 0.7187, 0.5386, 0.7042, 0.5821, 0.685, 0.5372, 0.6915, 0.4087, 0.7191, 0.4339, 0.7187, 0.4857, 0.6867, 0.4844, 0.6972, 0.3779, 0.7174, 0.3806, 0.7191, 0.4339, 0.6915, 0.4087, 0.5068, 0.6661, 0.537, 0.6908, 0.5127, 0.7316, 0.4797, 0.7102, 0.5375, 0.6195, 0.5356, 0.6414, 0.5068, 0.6661, 0.5042, 0.6391, 0.5657, 0.6491, 0.5356, 0.6414, 0.5375, 0.6195, 0.5687, 0.6239, 0.5356, 0.6414, 0.5657, 0.6491, 0.537, 0.6908, 0.5068, 0.6661, 0.5954, 0.6132, 0.5684, 0.584, 0.5957, 0.5515, 0.6253, 0.5848, 0.5684, 0.584, 0.5954, 0.6132, 0.5687, 0.6239, 0.5375, 0.6195, 0.6475, 0.5717, 0.6029, 0.513, 0.6354, 0.468, 0.685, 0.5372, 0.6029, 0.513, 0.6475, 0.5717, 0.6253, 0.5848, 0.5957, 0.5515, 0.6552, 0.4151, 0.6867, 0.4844, 0.685, 0.5372, 0.6354, 0.468, 0.6656, 0.3691, 0.6915, 0.4087, 0.6867, 0.4844, 0.6552, 0.4151, 0.6972, 0.3779, 0.685, 0.3396, 0.7043, 0.3502, 0.7174, 0.3806, 0.685, 0.3396, 0.6972, 0.3779, 0.6915, 0.4087, 0.6656, 0.3691, 0.6928, 0.3072, 0.7165, 0.3156, 0.7043, 0.3502, 0.685, 0.3396, 0.4737, 0.6408, 0.4818, 0.6664, 0.4723, 0.6822, 0.4463, 0.6928, 0.5068, 0.6661, 0.4818, 0.6664, 0.4737, 0.6408, 0.5042, 0.6391, 0.4818, 0.6664, 0.5068, 0.6661, 0.4797, 0.7102, 0.4723, 0.6822, 0.4902, 0.5744, 0.5123, 0.5973, 0.4737, 0.6408, 0.4622, 0.6043, 0.5123, 0.5973, 0.5375, 0.6195, 0.5042, 0.6391, 0.4737, 0.6408, 0.5485, 0.5137, 0.5427, 0.569, 0.5123, 0.5973, 0.4902, 0.5744, 0.5684, 0.584, 0.5427, 0.569, 0.5485, 0.5137, 0.5957, 0.5515, 0.5427, 0.569, 0.5684, 0.584, 0.5375, 0.6195, 0.5123, 0.5973, 0.6029, 0.513, 0.575, 0.4108, 0.6004, 0.3667, 0.6354, 0.468, 0.575, 0.4108, 0.6029, 0.513, 0.5957, 0.5515, 0.5485, 0.5137, 0.6171, 0.3478, 0.6552, 0.4151, 0.6354, 0.468, 0.6004, 0.3667, 0.6447, 0.3373, 0.6656, 0.3691, 0.6552, 0.4151, 0.6171, 0.3478, 0.6294, 0.3044, 0.6447, 0.3373, 0.6171, 0.3478, 0.6094, 0.3169, 0.6551, 0.2859, 0.685, 0.3396, 0.6656, 0.3691, 0.6447, 0.3373, 0.6405, 0.2765, 0.6551, 0.2859, 0.6447, 0.3373, 0.6294, 0.3044, 0.6928, 0.3072, 0.6843, 0.2608, 0.7045, 0.272, 0.7165, 0.3156, 0.6843, 0.2608, 0.6928, 0.3072, 0.685, 0.3396, 0.6551, 0.2859, 0.4737, 0.6408, 0.4379, 0.59, 0.4599, 0.6004, 0.4622, 0.6043, 0.4379, 0.59, 0.4737, 0.6408, 0.4463, 0.6928, 0.4006, 0.6512, 0.4743, 0.5479, 0.4902, 0.5744, 0.4622, 0.6043, 0.4599, 0.6004, 0.4581, 0.5073, 0.4743, 0.5479, 0.4599, 0.6004, 0.4379, 0.59, 0.4992, 0.4157, 0.5485, 0.5137, 0.4902, 0.5744, 0.4743, 0.5479, 0.4738, 0.4313, 0.4992, 0.4157, 0.4743, 0.5479, 0.4581, 0.5073, 0.575, 0.4108, 0.5573, 0.3087, 0.5781, 0.311, 0.6004, 0.3667, 0.5573, 0.3087, 0.575, 0.4108, 0.5485, 0.5137, 0.4992, 0.4157, 0.5798, 0.3088, 0.6171, 0.3478, 0.6004, 0.3667, 0.5781, 0.311, 0.5712, 0.2653, 0.5798, 0.3088, 0.5781, 0.311, 0.5573, 0.3087, 0.5712, 0.2653, 0.6094, 0.3169, 0.6171, 0.3478, 0.5798, 0.3088, 0.6236, 0.2358, 0.6294, 0.3044, 0.6094, 0.3169, 0.5712, 0.2653, 0.6405, 0.2765, 0.6499, 0.2216, 0.6518, 0.2062, 0.6551, 0.2859, 0.6499, 0.2216, 0.6405, 0.2765, 0.6294, 0.3044, 0.6236, 0.2358, 0.6786, 0.1963, 0.6843, 0.2608, 0.6551, 0.2859, 0.6518, 0.2062, 0.4212, 0.5389, 0.4379, 0.59, 0.4006, 0.6512, 0.3858, 0.585, 0.4135, 0.512, 0.4212, 0.5389, 0.3858, 0.585, 0.3966, 0.5386, 0.4451, 0.4746, 0.4581, 0.5073, 0.4379, 0.59, 0.4212, 0.5389, 0.4348, 0.4526, 0.4451, 0.4746, 0.4212, 0.5389, 0.4135, 0.512, 0.4738, 0.4313, 0.4614, 0.383, 0.4867, 0.3548, 0.4992, 0.4157, 0.4614, 0.383, 0.4738, 0.4313, 0.4581, 0.5073, 0.4451, 0.4746, 0.4447, 0.4049, 0.4614, 0.383, 0.4451, 0.4746, 0.4348, 0.4526, 0.4929, 0.2794, 0.5573, 0.3087, 0.4992, 0.4157, 0.4867, 0.3548, 0.4704, 0.3122, 0.4929, 0.2794, 0.4867, 0.3548, 0.4614, 0.383, 0.5053, 0.1758, 0.5712, 0.2653, 0.5573, 0.3087, 0.4929, 0.2794, 0.5398, 0.1296, 0.5604, 0.163, 0.5053, 0.1758, 0.5073, 0.1337, 0.5604, 0.163, 0.6236, 0.2358, 0.5712, 0.2653, 0.5053, 0.1758, 0.5996, 0.1434, 0.5941, 0.1659, 0.5604, 0.163, 0.5398, 0.1296, 0.6499, 0.2216, 0.5941, 0.1659, 0.5996, 0.1434, 0.6518, 0.2062, 0.5941, 0.1659, 0.6499, 0.2216, 0.6236, 0.2358, 0.5604, 0.163, 0.6529, 0.1395, 0.6786, 0.1963, 0.6518, 0.2062, 0.5996, 0.1434, 0.4002, 0.4776, 0.4135, 0.512, 0.3966, 0.5386, 0.3785, 0.5227, 0.4186, 0.4237, 0.4348, 0.4526, 0.4135, 0.512, 0.4002, 0.4776, 0.4447, 0.4049, 0.4338, 0.3604, 0.4462, 0.3432, 0.4614, 0.383, 0.4338, 0.3604, 0.4447, 0.4049, 0.4348, 0.4526, 0.4186, 0.4237, 0.4704, 0.3122, 0.4459, 0.2924, 0.458, 0.2318, 0.4929, 0.2794, 0.4459, 0.2924, 0.4704, 0.3122, 0.4614, 0.383, 0.4462, 0.3432, 0.4336, 0.3175, 0.4459, 0.2924, 0.4462, 0.3432, 0.4338, 0.3604, 0.5053, 0.1758, 0.4371, 0.1654, 0.4603, 0.1092, 0.5073, 0.1337, 0.4371, 0.1654, 0.5053, 0.1758, 0.4929, 0.2794, 0.458, 0.2318, 0.5087, 0.082, 0.5398, 0.1296, 0.5073, 0.1337, 0.4603, 0.1092, 0.5833, 0.07086, 0.5996, 0.1434, 0.5398, 0.1296, 0.5087, 0.082, 0.6933, 0.07269, 0.6359, 0.09226, 0.5833, 0.07086, 0.6178, 0.04404, 0.6529, 0.1395, 0.6359, 0.09226, 0.6933, 0.07269, 0.682, 0.1212, 0.6359, 0.09226, 0.6529, 0.1395, 0.5996, 0.1434, 0.5833, 0.07086, 0.3832, 0.4429, 0.4002, 0.4776, 0.3785, 0.5227, 0.3624, 0.4902, 0.3985, 0.3933, 0.4186, 0.4237, 0.4002, 0.4776, 0.3832, 0.4429, 0.4129, 0.3315, 0.4338, 0.3604, 0.4186, 0.4237, 0.3985, 0.3933, 0.4459, 0.2924, 0.4195, 0.2736, 0.4066, 0.2053, 0.458, 0.2318, 0.4195, 0.2736, 0.4286, 0.3131, 0.4129, 0.3315, 0.41, 0.3011, 0.4336, 0.3175, 0.4286, 0.3131, 0.4195, 0.2736, 0.4459, 0.2924, 0.4286, 0.3131, 0.4336, 0.3175, 0.4338, 0.3604, 0.4129, 0.3315, 0.4371, 0.1654, 0.3799, 0.1634, 0.3438, 0.08166, 0.4603, 0.1092, 0.3799, 0.1634, 0.4371, 0.1654, 0.458, 0.2318, 0.4066, 0.2053, 0.2418, 0.01406, 0.4337, 0.04088, 0.3438, 0.08166, 0.2649, 0.05213, 0.4337, 0.04088, 0.5087, 0.082, 0.4603, 0.1092, 0.3438, 0.08166, 0.6314, 0.01189, 0.533, 0.03466, 0.4337, 0.04088, 0.2418, 0.01406, 0.5833, 0.07086, 0.533, 0.03466, 0.6314, 0.01189, 0.6178, 0.04404, 0.533, 0.03466, 0.5833, 0.07086, 0.5087, 0.082, 0.4337, 0.04088, 0.3646, 0.4137, 0.3832, 0.4429, 0.3624, 0.4902, 0.3525, 0.4466, 0.3773, 0.367, 0.3985, 0.3933, 0.3832, 0.4429, 0.3646, 0.4137, 0.4129, 0.3315, 0.3848, 0.3275, 0.3874, 0.2971, 0.41, 0.3011, 0.3848, 0.3275, 0.4129, 0.3315, 0.3985, 0.3933, 0.3773, 0.367, 0.4195, 0.2736, 0.3855, 0.256, 0.3586, 0.1949, 0.4066, 0.2053, 0.3855, 0.256, 0.4195, 0.2736, 0.41, 0.3011, 0.3874, 0.2971, 0.3438, 0.08166, 0.2868, 0.1275, 0.2059, 0.09189, 0.2649, 0.05213, 0.2868, 0.1275, 0.3408, 0.1652, 0.3586, 0.1949, 0.3056, 0.1681, 0.3799, 0.1634, 0.3408, 0.1652, 0.2868, 0.1275, 0.3438, 0.08166, 0.3408, 0.1652, 0.3799, 0.1634, 0.4066, 0.2053, 0.3586, 0.1949, 0.7208, 0.234, 0.7172, 0.2516, 0.7045, 0.272, 0.6843, 0.2608, 0.7208, 0.234, 0.7039, 0.1911, 0.7295, 0.1888, 0.7172, 0.2516, 0.7039, 0.1911, 0.7208, 0.234, 0.6843, 0.2608, 0.6786, 0.1963, 0.7052, 0.1376, 0.6791, 0.1586, 0.6529, 0.1395, 0.682, 0.1212, 0.7039, 0.1911, 0.6791, 0.1586, 0.7052, 0.1376, 0.7295, 0.1888, 0.6791, 0.1586, 0.7039, 0.1911, 0.6786, 0.1963, 0.6529, 0.1395, 0.3371, 0.384, 0.3526, 0.3981, 0.3471, 0.4229, 0.3269, 0.4244, 0.3526, 0.3981, 0.3646, 0.4137, 0.3525, 0.4466, 0.3471, 0.4229, 0.3469, 0.3387, 0.3639, 0.3529, 0.3526, 0.3981, 0.3371, 0.384, 0.3639, 0.3529, 0.3773, 0.367, 0.3646, 0.4137, 0.3526, 0.3981, 0.3548, 0.2957, 0.371, 0.3283, 0.3639, 0.3529, 0.3469, 0.3387, 0.3848, 0.3275, 0.371, 0.3283, 0.3548, 0.2957, 0.3874, 0.2971, 0.371, 0.3283, 0.3848, 0.3275, 0.3773, 0.367, 0.3639, 0.3529, 0.3586, 0.1949, 0.3397, 0.2316, 0.2972, 0.1827, 0.3056, 0.1681, 0.3397, 0.2316, 0.3622, 0.2557, 0.3548, 0.2957, 0.3373, 0.266, 0.3855, 0.256, 0.3622, 0.2557, 0.3397, 0.2316, 0.3586, 0.1949, 0.3622, 0.2557, 0.3855, 0.256, 0.3874, 0.2971, 0.3548, 0.2957, 0.2371, 0.1431, 0.2708, 0.1508, 0.2972, 0.1827, 0.2187, 0.1684, 0.2868, 0.1275, 0.2708, 0.1508, 0.2371, 0.1431, 0.2059, 0.09189, 0.2708, 0.1508, 0.2868, 0.1275, 0.3056, 0.1681, 0.2972, 0.1827, 0.2518, 0.349, 0.2776, 0.3521, 0.2755, 0.3997, 0.2513, 0.3983, 0.2776, 0.3521, 0.3042, 0.3619, 0.3007, 0.4069, 0.2755, 0.3997, 0.3042, 0.3619, 0.3211, 0.3713, 0.3158, 0.3969, 0.3007, 0.4069, 0.3211, 0.3713, 0.3371, 0.384, 0.3269, 0.4244, 0.3158, 0.3969, 0.2525, 0.3025, 0.2813, 0.3064, 0.2776, 0.3521, 0.2518, 0.349, 0.2813, 0.3064, 0.3108, 0.3167, 0.3042, 0.3619, 0.2776, 0.3521, 0.3108, 0.3167, 0.3292, 0.3264, 0.3211, 0.3713, 0.3042, 0.3619, 0.3292, 0.3264, 0.3469, 0.3387, 0.3371, 0.384, 0.3211, 0.3713, 0.2538, 0.2537, 0.2876, 0.2592, 0.2813, 0.3064, 0.2525, 0.3025, 0.2876, 0.2592, 0.3207, 0.2738, 0.3108, 0.3167, 0.2813, 0.3064, 0.3207, 0.2738, 0.3334, 0.2999, 0.3292, 0.3264, 0.3108, 0.3167, 0.3548, 0.2957, 0.3334, 0.2999, 0.3207, 0.2738, 0.3373, 0.266, 0.3334, 0.2999, 0.3548, 0.2957, 0.3469, 0.3387, 0.3292, 0.3264, 0.2551, 0.2195, 0.2945, 0.2256, 0.2876, 0.2592, 0.2538, 0.2537, 0.2972, 0.1827, 0.2945, 0.2256, 0.2551, 0.2195, 0.2187, 0.1684, 0.2945, 0.2256, 0.3175, 0.2382, 0.3207, 0.2738, 0.2876, 0.2592, 0.3397, 0.2316, 0.3175, 0.2382, 0.2945, 0.2256, 0.2972, 0.1827, 0.3175, 0.2382, 0.3397, 0.2316, 0.3373, 0.266, 0.3207, 0.2738])
me_icosphere_015.update()

# ---- objects
ob_light = bpy.data.objects.new('Light', light_light)
ob_camera = bpy.data.objects.new('Camera', cam_camera)
ob_icosphere_001 = bpy.data.objects.new('Icosphere.001', me_icosphere_015)

# ---- transforms, parenting, visibility, modifiers, constraints
ob_light.location = (-0.9238, 1.944, 6.658)
ob_light.rotation_euler = (0.6503, 0.05522, 1.866)
ob_light.lock_rotations_4d = False
ob_light.empty_display_type = 'ARROWS'
ob_light.color = (0.0, 0.0, 0.0, 0.0)
ob_light.lineart.crease_threshold = 0.0
ob_camera.location = (7.359, -6.926, 4.958)
ob_camera.rotation_euler = (1.109, 0.0, 0.8149)
ob_camera.lock_rotations_4d = False
ob_camera.empty_display_type = 'ARROWS'
ob_camera.color = (0.0, 0.0, 0.0, 0.0)
ob_camera.display_type = 'WIRE'
ob_camera.lineart.crease_threshold = 0.0
ob_icosphere_001.location = (-0.816, -0.08135, 0.2113)

# ---- collection membership
col_collection.objects.link(ob_light)
col_collection.objects.link(ob_camera)
col_collection.objects.link(ob_icosphere_001)

# ---- scene / render settings (as saved in the file)
scene.camera = ob_camera
scene.frame_start = 1; scene.frame_end = 250; scene.frame_set(191)
scene.render.engine = 'BLENDER_EEVEE_NEXT'
bpy.context.view_layer.update()
